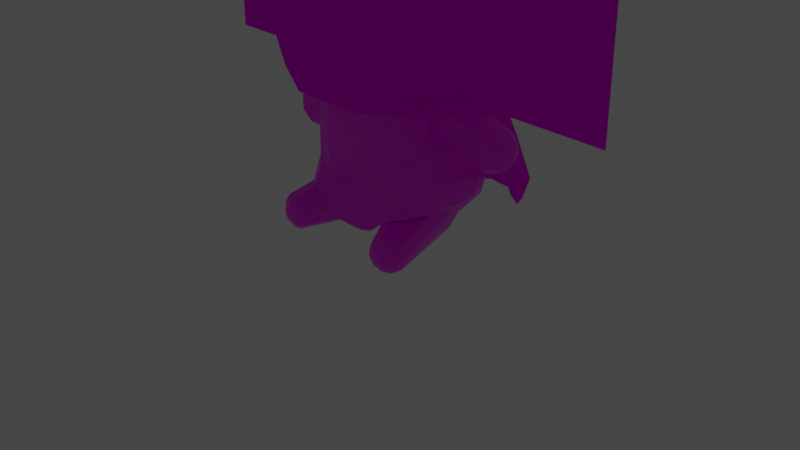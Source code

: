 # Source: kanade.blend  (saved by Blender 4.3.34; exported with 4.5.12 LTS)
import bpy
from mathutils import Matrix  # noqa: F401  (used for matrix-valued properties, if any)

bpy.ops.wm.read_factory_settings(use_empty=True)
scene = bpy.context.scene
scene.name = 'Scene'

# ---- collections
col_collection = bpy.data.collections.new('Collection'); scene.collection.children.link(col_collection)
col_collection_2 = bpy.data.collections.new('Collection 2'); scene.collection.children.link(col_collection_2)
col_collection_3 = bpy.data.collections.new('Collection 3'); scene.collection.children.link(col_collection_3)

# ---- images (referenced by path relative to the original .blend; pixels are not part of the script)
import os
ASSET_DIR = os.environ.get("B2B_ASSET_DIR", "")  # directory of the original .blend (textures are referenced by path, not embedded)
HERE = os.path.dirname(os.path.abspath(__file__))  # packed textures are extracted next to this script under _unpacked/

def load_image(name, relpath, width, height, colorspace="sRGB"):
    """Load a texture the original file referenced (path relative to the .blend, or extracted next to this script)."""
    p = next((c for c in (os.path.join(HERE, relpath), os.path.join(ASSET_DIR, relpath)) if relpath and os.path.exists(c)), "")
    if p:
        img = bpy.data.images.load(p, check_existing=True)
        img.name = name
    else:  # same state as the original file: an image datablock whose file is absent (Cycles renders it pink)
        img = bpy.data.images.new(name, width, height)
        img.source = "FILE"
        img.filepath = "//" + (relpath or name)
    img.colorspace_settings.name = colorspace
    return img
img_kanade_png = load_image('kanade.png', 'kanade.png', 1024, 1024, 'sRGB')
img_kanade_hair_png = load_image('kanade_hair.png', 'kanade_hair.png', 1024, 1024, 'sRGB')

# ---- materials (node trees are filled in below, after node groups)
mat_plushie_0 = bpy.data.materials.new('Plushie_0')
mat_plushie_0.alpha_threshold = 0.0
mat_plushie_0.use_transparent_shadow = False
mat_plushie_0.line_color = (0.0, 0.0, 0.0, 1.0)
mat_hair = bpy.data.materials.new('Hair')

# ---- material node trees
mat_plushie_0.use_nodes = True; mat_plushie_0.node_tree.nodes.clear()
_N = mat_plushie_0.node_tree.nodes; _L = mat_plushie_0.node_tree.links
n0 = _N.new('ShaderNodeOutputMaterial'); n0.name = 'Material Output'; n0.location = (300, 300)
n1 = _N.new('ShaderNodeBsdfPrincipled'); n1.name = 'Principled BSDF'; n1.location = (10, 300)
n1.distribution = 'GGX'
n1.subsurface_method = 'RANDOM_WALK_SKIN'
n1.inputs[2].default_value = 0.4
n1.inputs[3].default_value = 1.45
n1.inputs[27].default_value = (0.0, 0.0, 0.0, 1.0)
n1.inputs[28].default_value = 1.0
n2 = _N.new('ShaderNodeTexImage'); n2.name = 'Image Texture'; n2.location = (-280, 280)
n2.image = img_kanade_png
n2.interpolation = 'Closest'
_L.new(n1.outputs[0], n0.inputs[0])
_L.new(n2.outputs[0], n1.inputs[0])
n0.is_active_output = True
mat_hair.use_nodes = True; mat_hair.node_tree.nodes.clear()
_N = mat_hair.node_tree.nodes; _L = mat_hair.node_tree.links
n0 = _N.new('ShaderNodeOutputMaterial'); n0.name = 'Material Output'; n0.location = (300, 300)
n1 = _N.new('ShaderNodeBsdfTransparent'); n1.name = 'Transparent BSDF'; n1.location = (10, 300)
n2 = _N.new('ShaderNodeTexImage'); n2.name = 'Image Texture'; n2.location = (-280, 280)
n2.image = img_kanade_hair_png
_L.new(n1.outputs[0], n0.inputs[0])
_L.new(n2.outputs[0], n1.inputs[0])
n0.is_active_output = True

# ---- world
world_world = bpy.data.worlds.new('World'); scene.world = world_world
world_world.use_nodes = True; world_world.node_tree.nodes.clear()
_N = world_world.node_tree.nodes; _L = world_world.node_tree.links
n0 = _N.new('ShaderNodeOutputWorld'); n0.name = 'World Output'; n0.location = (300, 300)
n1 = _N.new('ShaderNodeBackground'); n1.name = 'Background'; n1.location = (10, 300)
n1.inputs[0].default_value = (0.05088, 0.05088, 0.05088, 1.0)
_L.new(n1.outputs[0], n0.inputs[0])
n0.is_active_output = True
world_world.color = (0.05088, 0.05088, 0.05088)
world_world.use_sun_shadow = False
world_world.sun_shadow_jitter_overblur = 0.0

# ---- cameras
cam_camera = bpy.data.cameras.new('Camera')
cam_camera.clip_end = 100.0
cam_camera.ortho_scale = 7.314

# ---- lights
light_light = bpy.data.lights.new('Light', 'POINT')
light_light.transmission_factor = 0.0
light_light.energy = 1000.0
light_light.shadow_soft_size = 0.1
light_light.shadow_maximum_resolution = 0.006
light_light.use_absolute_resolution = True

# ---- meshes
me_sphere = bpy.data.meshes.new('Sphere')
me_sphere.from_pydata([(-0.7139, -0.0002336, 1.458), (-0.5699, -0.2995, 1.478), (-0.3332, -0.6347, 1.51), (-0.009089, -0.7148, 1.51), (-1.031, -0.0002336, 1.768), (-0.4942, -0.8129, 1.839), (-0.009089, -0.9329, 1.839), (-0.009089, -0.772, 3.244), (-0.009089, -0.9744, 2.865), (-0.009089, -1.032, 2.444), (-0.009089, -0.9837, 2.031), (-0.009089, -0.8372, 1.648), (-0.009089, -0.5181, 1.416), (-0.4297, -0.668, 3.244), (-0.5587, -0.8695, 2.862), (-0.604, -0.9326, 2.466), (-0.5587, -0.8788, 2.034), (-0.4297, -0.7331, 1.648), (-0.2367, -0.4617, 1.416), (-0.009089, -4.63e-07, 1.358), (-0.7377, -0.3883, 3.264), (-0.961, -0.5074, 2.898), (-1.039, -0.5492, 2.466), (-0.961, -0.5074, 2.034), (-0.7638, -0.3779, 1.602), (-0.4034, -0.2102, 1.424), (-0.4644, -4.453e-07, 1.424), (0.5517, -0.2995, 1.478), (0.3151, -0.6347, 1.51), (0.476, -0.8129, 1.839), (0.4116, -0.668, 3.244), (0.5405, -0.8695, 2.862), (0.5858, -0.9326, 2.466), (0.5405, -0.8788, 2.034), (0.4116, -0.7331, 1.648), (0.2186, -0.4617, 1.416), (0.7195, -0.3883, 3.264), (1.021, -0.5492, 2.466), (0.7456, -0.3779, 1.602), (0.3852, -0.2102, 1.424), (0.8806, 0.004478, 1.589), (-0.009089, 0.659, 1.522), (-0.009089, 0.4669, 1.412), (-0.5699, 0.299, 1.478), (-0.3332, 0.5788, 1.522), (-0.7771, 0.3835, 1.626), (-0.8779, 0.4476, 1.797), (-0.4942, 0.8129, 1.799), (-0.009089, 0.9329, 1.799), (-0.5636, 0.8675, 2.014), (-1.108, -4.126e-07, 2.034), (-0.8988, 0.004478, 1.589), (-0.4297, 0.7005, 1.64), (-0.009089, -5.588e-07, 3.481), (-0.009089, -0.425, 3.432), (-0.8779, -0.4481, 1.797), (-0.009089, 0.8046, 1.64), (-0.961, 0.5074, 2.034), (-0.009089, 0.9959, 2.014), (-0.2367, -0.3687, 3.432), (-0.4034, -0.2148, 3.432), (-0.4644, -0.004654, 3.432), (-0.8504, -3.798e-07, 3.264), (-1.108, -3.144e-07, 2.898), (-1.179, -4.442e-07, 2.459), (-0.4034, 0.2055, 3.432), (-0.7377, 0.3883, 3.264), (-0.961, 0.5074, 2.898), (-1.039, 0.5492, 2.466), (-0.4034, 0.2102, 1.424), (-0.2367, 0.3594, 3.432), (-0.4297, 0.6667, 3.267), (-0.5587, 0.8179, 2.909), (-0.604, 0.8674, 2.47), (-0.2367, 0.4106, 1.412), (-0.009089, 0.9539, 2.909), (-0.009089, 0.4157, 3.432), (-0.009089, 0.7708, 3.267), (-0.009089, 1.015, 2.47), (0.6957, -0.0002336, 1.458), (0.5517, 0.299, 1.478), (0.3151, 0.5788, 1.522), (0.7589, 0.3835, 1.626), (1.013, -0.0002336, 1.768), (0.8597, 0.4476, 1.797), (0.476, 0.8129, 1.799), (0.5455, 0.8675, 2.014), (1.09, -4.126e-07, 2.034), (0.4116, 0.7005, 1.64), (0.8597, -0.4481, 1.797), (0.9429, -0.5074, 2.034), (0.9429, 0.5074, 2.034), (0.2186, -0.3687, 3.432), (0.3852, -0.2148, 3.432), (0.9429, -0.5074, 2.898), (0.4462, -0.004654, 3.432), (0.8322, -3.798e-07, 3.264), (1.09, -3.144e-07, 2.898), (1.161, -4.442e-07, 2.459), (0.4462, -4.453e-07, 1.424), (0.3852, 0.2055, 3.432), (0.7195, 0.3883, 3.264), (0.9429, 0.5074, 2.898), (1.021, 0.5492, 2.466), (0.3852, 0.2102, 1.424), (0.2186, 0.3594, 3.432), (0.4116, 0.6667, 3.267), (0.5405, 0.8179, 2.909), (0.5858, 0.8674, 2.47), (0.2186, 0.4106, 1.412)], [], [(25, 1, 0, 26), (12, 3, 2, 18), (18, 2, 1, 25), (11, 6, 5, 17), (17, 5, 55, 24), (24, 55, 4, 51), (19, 12, 18), (6, 10, 16, 5), (9, 8, 14, 15), (3, 11, 17, 2), (10, 9, 15, 16), (8, 7, 13, 14), (2, 17, 24, 1), (16, 15, 22, 23), (14, 13, 20, 21), (19, 18, 25), (5, 16, 23, 55), (15, 14, 21, 22), (1, 24, 51, 0), (19, 25, 26), (9, 8, 10), (39, 99, 79, 27), (12, 35, 28, 3), (35, 39, 27, 28), (11, 34, 29, 6), (34, 38, 89, 29), (38, 40, 83, 89), (19, 35, 12), (6, 29, 33, 10), (9, 32, 31, 8), (3, 28, 34, 11), (10, 33, 32, 9), (8, 31, 30, 7), (28, 27, 38, 34), (33, 90, 37, 32), (31, 94, 36, 30), (19, 39, 35), (29, 89, 90, 33), (32, 37, 94, 31), (27, 79, 40, 38), (19, 99, 39), (26, 0, 43, 69), (74, 44, 41, 42), (52, 47, 48, 56), (51, 4, 46, 45), (69, 43, 44, 74), (45, 46, 47, 52), (7, 54, 59, 13), (54, 53, 59), (13, 59, 60, 20), (59, 53, 60), (23, 22, 64, 50), (21, 20, 62, 63), (60, 53, 61), (55, 23, 50, 4), (22, 21, 63, 64), (20, 60, 61, 62), (61, 53, 65), (19, 26, 69), (4, 50, 57, 46), (64, 63, 67, 68), (62, 61, 65, 66), (0, 51, 45, 43), (50, 64, 68, 57), (63, 62, 66, 67), (46, 57, 49, 47), (68, 67, 72, 73), (66, 65, 70, 71), (43, 45, 52, 44), (57, 68, 73, 49), (67, 66, 71, 72), (65, 53, 70), (19, 69, 74), (44, 52, 56, 41), (49, 73, 78, 58), (72, 71, 77, 75), (70, 53, 76), (19, 74, 42), (47, 49, 58, 48), (73, 72, 75, 78), (71, 70, 76, 77), (99, 104, 80, 79), (109, 42, 41, 81), (88, 56, 48, 85), (40, 82, 84, 83), (104, 109, 81, 80), (82, 88, 85, 84), (7, 30, 92, 54), (54, 92, 53), (30, 36, 93, 92), (92, 93, 53), (90, 87, 98, 37), (94, 97, 96, 36), (93, 95, 53), (89, 83, 87, 90), (37, 98, 97, 94), (36, 96, 95, 93), (95, 100, 53), (19, 104, 99), (83, 84, 91, 87), (98, 103, 102, 97), (96, 101, 100, 95), (79, 80, 82, 40), (87, 91, 103, 98), (97, 102, 101, 96), (84, 85, 86, 91), (103, 108, 107, 102), (101, 106, 105, 100), (80, 81, 88, 82), (91, 86, 108, 103), (102, 107, 106, 101), (100, 105, 53), (19, 109, 104), (81, 41, 56, 88), (86, 58, 78, 108), (107, 75, 77, 106), (105, 76, 53), (19, 42, 109), (85, 48, 58, 86), (108, 78, 75, 107), (106, 77, 76, 105)])
_uv = me_sphere.uv_layers.new(name='UVMap')
_uv.uv.foreach_set('vector', [0.06016, 0.6761, 0.0437, 0.6601, 0.07087, 0.6323, 0.08059, 0.6612, 0.04171, 0.7332, 0.01943, 0.7405, 0.01597, 0.7, 0.03928, 0.7048, 0.03928, 0.7048, 0.01597, 0.7, 0.0437, 0.6601, 0.06016, 0.6761, 0.6779, 0.05783, 0.6771, 0.0869, 0.6176, 0.083, 0.6264, 0.05445, 0.6264, 0.05445, 0.6176, 0.083, 0.5731, 0.06672, 0.5879, 0.03797, 0.04476, 0.2902, 0.03031, 0.2584, 0.09883, 0.2682, 0.1032, 0.2966, 0.09261, 0.7141, 0.0833, 0.7173, 0.0829, 0.7126, 0.6771, 0.0869, 0.6767, 0.1148, 0.609, 0.1117, 0.6176, 0.083, 0.6764, 0.1733, 0.6771, 0.23, 0.6094, 0.226, 0.603, 0.1729, 0.679, 0.03533, 0.6779, 0.05783, 0.6264, 0.05445, 0.6393, 0.03273, 0.6767, 0.1148, 0.6764, 0.1733, 0.603, 0.1729, 0.609, 0.1117, 0.6771, 0.23, 0.6791, 0.2769, 0.6275, 0.2735, 0.6094, 0.226, 0.6393, 0.03273, 0.6264, 0.05445, 0.5879, 0.03797, 0.6128, 0.01886, 0.609, 0.1117, 0.603, 0.1729, 0.5522, 0.1619, 0.5622, 0.1011, 0.6094, 0.226, 0.6275, 0.2735, 0.5917, 0.2683, 0.5626, 0.2206, 0.09261, 0.7141, 0.0829, 0.7126, 0.08633, 0.7079, 0.6176, 0.083, 0.609, 0.1117, 0.5622, 0.1011, 0.5731, 0.06672, 0.603, 0.1729, 0.6094, 0.226, 0.5626, 0.2206, 0.5522, 0.1619, 0.0437, 0.6601, 0.02664, 0.6405, 0.06306, 0.6106, 0.07087, 0.6323, 0.09261, 0.7141, 0.08633, 0.7079, 0.08969, 0.7054, 0.251, 0.8747, 0.2421, 0.8031, 0.2421, 0.9448, 0.08965, 0.7675, 0.1146, 0.7668, 0.1236, 0.7957, 0.08564, 0.7901, 0.04171, 0.7332, 0.05631, 0.7575, 0.04022, 0.7751, 0.01943, 0.7405, 0.05631, 0.7575, 0.08965, 0.7675, 0.08564, 0.7901, 0.04022, 0.7751, 0.6779, 0.05783, 0.7314, 0.05554, 0.7388, 0.08425, 0.6771, 0.0869, 0.7314, 0.05554, 0.7764, 0.03992, 0.7901, 0.06896, 0.7388, 0.08425, 0.1749, 0.5945, 0.1114, 0.5963, 0.1112, 0.5635, 0.1856, 0.559, 0.09261, 0.7141, 0.0857, 0.7213, 0.0833, 0.7173, 0.6771, 0.0869, 0.7388, 0.08425, 0.7463, 0.1131, 0.6767, 0.1148, 0.6764, 0.1733, 0.7516, 0.1744, 0.7467, 0.2274, 0.6771, 0.23, 0.679, 0.03533, 0.7202, 0.03357, 0.7314, 0.05554, 0.6779, 0.05783, 0.6767, 0.1148, 0.7463, 0.1131, 0.7516, 0.1744, 0.6764, 0.1733, 0.6771, 0.23, 0.7467, 0.2274, 0.7326, 0.2746, 0.6791, 0.2769, 0.7202, 0.03357, 0.7529, 0.02031, 0.7764, 0.03992, 0.7314, 0.05554, 0.7463, 0.1131, 0.8, 0.1035, 0.8096, 0.1645, 0.7516, 0.1744, 0.7467, 0.2274, 0.8003, 0.2231, 0.7737, 0.2702, 0.7326, 0.2746, 0.09261, 0.7141, 0.09118, 0.7229, 0.0857, 0.7213, 0.7388, 0.08425, 0.7901, 0.06896, 0.8, 0.1035, 0.7463, 0.1131, 0.7516, 0.1744, 0.8096, 0.1645, 0.8003, 0.2231, 0.7467, 0.2274, 0.08564, 0.7901, 0.1236, 0.7957, 0.1296, 0.8168, 0.08308, 0.8154, 0.09261, 0.7141, 0.09529, 0.7228, 0.09118, 0.7229, 0.08059, 0.6612, 0.07087, 0.6323, 0.1084, 0.6379, 0.1056, 0.6605, 0.1336, 0.6724, 0.147, 0.6549, 0.1678, 0.6895, 0.1482, 0.6967, 0.5467, 0.07583, 0.5199, 0.09007, 0.5201, 0.01072, 0.5469, 0.007038, 0.1032, 0.2966, 0.09883, 0.2682, 0.1769, 0.2634, 0.169, 0.2906, 0.1056, 0.6605, 0.1084, 0.6379, 0.147, 0.6549, 0.1336, 0.6724, 0.169, 0.2906, 0.1769, 0.2634, 0.2485, 0.2592, 0.2316, 0.2845, 0.4674, 0.58, 0.4666, 0.5161, 0.506, 0.5066, 0.5401, 0.5624, 0.4666, 0.5161, 0.4666, 0.4432, 0.506, 0.5066, 0.5401, 0.5624, 0.506, 0.5066, 0.5349, 0.4807, 0.5934, 0.5147, 0.506, 0.5066, 0.4666, 0.4432, 0.5349, 0.4807, 0.01871, 0.219, 0.01065, 0.1466, 0.09624, 0.153, 0.09724, 0.2241, 0.02108, 0.07224, 0.04842, 0.007226, 0.1085, 0.01111, 0.09961, 0.07732, 0.5349, 0.4807, 0.4666, 0.4432, 0.5456, 0.4453, 0.03031, 0.2584, 0.01871, 0.219, 0.09724, 0.2241, 0.09883, 0.2682, 0.01065, 0.1466, 0.02108, 0.07224, 0.09961, 0.07732, 0.09624, 0.153, 0.5934, 0.5147, 0.5349, 0.4807, 0.5456, 0.4453, 0.6131, 0.4493, 0.5456, 0.4453, 0.4666, 0.4432, 0.5351, 0.41, 0.09261, 0.7141, 0.08969, 0.7054, 0.0938, 0.7053, 0.09883, 0.2682, 0.09724, 0.2241, 0.1848, 0.2246, 0.1769, 0.2634, 0.09624, 0.153, 0.09961, 0.07732, 0.1872, 0.07785, 0.1904, 0.1527, 0.6131, 0.4493, 0.5456, 0.4453, 0.5351, 0.41, 0.5939, 0.384, 0.07087, 0.6323, 0.06306, 0.6106, 0.1082, 0.6106, 0.1084, 0.6379, 0.09724, 0.2241, 0.09624, 0.153, 0.1904, 0.1527, 0.1848, 0.2246, 0.09961, 0.07732, 0.1085, 0.01111, 0.1755, 0.01152, 0.1872, 0.07785, 0.1769, 0.2634, 0.1848, 0.2246, 0.2559, 0.2239, 0.2485, 0.2592, 0.1904, 0.1527, 0.1872, 0.07785, 0.2504, 0.07148, 0.2559, 0.147, 0.5939, 0.384, 0.5351, 0.41, 0.5064, 0.3841, 0.5408, 0.3372, 0.1084, 0.6379, 0.1082, 0.6106, 0.1553, 0.6391, 0.147, 0.6549, 0.1848, 0.2246, 0.1904, 0.1527, 0.2559, 0.147, 0.2559, 0.2239, 0.1872, 0.07785, 0.1755, 0.01152, 0.2306, 0.007802, 0.2504, 0.07148, 0.5351, 0.41, 0.4666, 0.4432, 0.5064, 0.3841, 0.09261, 0.7141, 0.0938, 0.7053, 0.09841, 0.7073, 0.147, 0.6549, 0.1553, 0.6391, 0.1823, 0.684, 0.1678, 0.6895, 0.4833, 0.1036, 0.4054, 0.1107, 0.4057, 0.0134, 0.4835, 0.01261, 0.3304, 0.1018, 0.2689, 0.07583, 0.2691, 0.007038, 0.3306, 0.01196, 0.5064, 0.3841, 0.4666, 0.4432, 0.4671, 0.3747, 0.09261, 0.7141, 0.09841, 0.7073, 0.1008, 0.7113, 0.5199, 0.09007, 0.4833, 0.1036, 0.4835, 0.01261, 0.5201, 0.01072, 0.4054, 0.1107, 0.3304, 0.1018, 0.3306, 0.01196, 0.4057, 0.0134, 0.5408, 0.3372, 0.5064, 0.3841, 0.4671, 0.3747, 0.4682, 0.3199, 0.1146, 0.7668, 0.1351, 0.7519, 0.1503, 0.7678, 0.1236, 0.7957, 0.1506, 0.7251, 0.1482, 0.6967, 0.1678, 0.6895, 0.1713, 0.73, 0.3467, 0.581, 0.2721, 0.582, 0.2682, 0.5553, 0.3543, 0.5541, 0.1114, 0.5963, 0.04822, 0.5943, 0.03665, 0.5637, 0.1112, 0.5635, 0.1351, 0.7519, 0.1506, 0.7251, 0.1713, 0.73, 0.1503, 0.7678, 0.4148, 0.582, 0.3467, 0.581, 0.3543, 0.5541, 0.4299, 0.5528, 0.5306, 0.6042, 0.5134, 0.6769, 0.4574, 0.6445, 0.4667, 0.6051, 0.4667, 0.6051, 0.4574, 0.6445, 0.3937, 0.6053, 0.5134, 0.6769, 0.4661, 0.7302, 0.4317, 0.6733, 0.4574, 0.6445, 0.4574, 0.6445, 0.4317, 0.6733, 0.3937, 0.6053, 0.1942, 0.5169, 0.1097, 0.5169, 0.1076, 0.4435, 0.1989, 0.442, 0.1898, 0.3703, 0.1054, 0.3703, 0.1037, 0.3128, 0.1683, 0.3128, 0.4317, 0.6733, 0.3964, 0.6838, 0.3937, 0.6053, 0.1856, 0.559, 0.1112, 0.5635, 0.1097, 0.5169, 0.1942, 0.5169, 0.1989, 0.442, 0.1076, 0.4435, 0.1054, 0.3703, 0.1898, 0.3703, 0.4661, 0.7302, 0.4009, 0.7497, 0.3964, 0.6838, 0.4317, 0.6733, 0.3964, 0.6838, 0.361, 0.6732, 0.3937, 0.6053, 0.09261, 0.7141, 0.09865, 0.7204, 0.09529, 0.7228, 0.1112, 0.5635, 0.03665, 0.5637, 0.02547, 0.5222, 0.1097, 0.5169, 0.1076, 0.4435, 0.0163, 0.4477, 0.02111, 0.3756, 0.1054, 0.3703, 0.4009, 0.7497, 0.3354, 0.7301, 0.361, 0.6732, 0.3964, 0.6838, 0.1236, 0.7957, 0.1503, 0.7678, 0.1656, 0.7886, 0.1296, 0.8168, 0.1097, 0.5169, 0.02547, 0.5222, 0.0163, 0.4477, 0.1076, 0.4435, 0.1054, 0.3703, 0.02111, 0.3756, 0.03917, 0.3169, 0.1037, 0.3128, 0.4299, 0.5528, 0.3543, 0.5541, 0.3641, 0.5174, 0.4419, 0.5123, 0.4532, 0.4386, 0.3701, 0.4395, 0.3629, 0.3645, 0.4402, 0.3649, 0.3354, 0.7301, 0.2883, 0.6769, 0.3349, 0.6444, 0.361, 0.6732, 0.1503, 0.7678, 0.1713, 0.73, 0.1868, 0.7366, 0.1656, 0.7886, 0.4419, 0.5123, 0.3641, 0.5174, 0.3701, 0.4395, 0.4532, 0.4386, 0.4402, 0.3649, 0.3629, 0.3645, 0.3444, 0.3032, 0.4047, 0.3025, 0.361, 0.6732, 0.3349, 0.6444, 0.3937, 0.6053, 0.09261, 0.7141, 0.1012, 0.716, 0.09865, 0.7204, 0.1713, 0.73, 0.1678, 0.6895, 0.1823, 0.684, 0.1868, 0.7366, 0.3641, 0.5174, 0.266, 0.5187, 0.2646, 0.4409, 0.3701, 0.4395, 0.3629, 0.3645, 0.2654, 0.3658, 0.2698, 0.3042, 0.3444, 0.3032, 0.3349, 0.6444, 0.3253, 0.6051, 0.3937, 0.6053, 0.09261, 0.7141, 0.1008, 0.7113, 0.1012, 0.716, 0.3543, 0.5541, 0.2682, 0.5553, 0.266, 0.5187, 0.3641, 0.5174, 0.3701, 0.4395, 0.2646, 0.4409, 0.2654, 0.3658, 0.3629, 0.3645, 0.2883, 0.6769, 0.2704, 0.6042, 0.3253, 0.6051, 0.3349, 0.6444])
me_sphere.materials.append(mat_plushie_0)
me_sphere.use_remesh_fix_poles = True
me_sphere.use_remesh_preserve_attributes = False
me_sphere.use_paint_bone_selection = False
me_sphere.use_paint_mask = True
me_sphere.update()
me_cube_002 = bpy.data.meshes.new('Cube.002')
me_cube_002.from_pydata([(-0.7449, -0.3028, 0.4401), (-0.6617, -0.3446, 1.406), (-0.7596, 0.4272, 0.4712), (-0.655, 0.3779, 1.41), (-0.01969, 0.6642, 0.1443), (-0.391, 0.6415, 0.172), (-0.3832, 0.4861, 1.597), (-0.01969, 0.4861, 1.597), (-0.3802, -0.4912, 0.2175), (-0.01969, -0.4852, 0.1882), (-0.01969, -0.4861, 1.597), (-0.3832, -0.4861, 1.597), (-0.7464, -0.3506, 0.6951), (-0.7299, -0.3682, 0.9067), (-0.7007, -0.3682, 1.15), (-0.6958, 0.4444, 1.148), (-0.725, 0.4801, 0.914), (-0.7808, 0.4536, 0.7073), (-0.5748, -0.5205, 1.168), (-0.5784, -0.5205, 0.8568), (-0.6011, -0.5025, 0.577), (-0.5767, 0.5265, 1.168), (-0.5784, 0.6552, 0.8458), (-0.6011, 0.7154, 0.5951), (-0.6236, -0.4229, 0.2887), (-0.01969, -0.5857, 1.197), (-0.01969, -0.5857, 0.8375), (-0.01969, -0.5252, 0.474), (-0.3832, -0.5857, 1.197), (-0.3832, -0.5857, 0.8375), (-0.3832, -0.5252, 0.474), (-0.3851, 0.5879, 1.197), (-0.3832, 0.7212, 0.8278), (-0.3832, 0.7813, 0.4861), (-0.01969, 0.6221, 1.197), (-0.01969, 0.6665, 0.8496), (-0.01969, 0.7813, 0.4861), (-0.5467, 0.4519, 1.524), (-0.5448, -0.4861, 1.524), (-0.5945, 0.6032, 0.289), (-0.6828, -0.3411, 1.279), (-0.6779, 0.406, 1.273), (-0.5658, -0.4904, 1.325), (-0.01969, -0.5521, 1.409), (-0.3832, -0.5521, 1.409), (-0.3851, 0.5401, 1.405), (-0.01969, 0.5743, 1.405), (-0.5677, 0.4838, 1.322), (-0.8015, 0.2825, 0.4439), (-0.8046, 0.06034, 0.4071), (-0.8015, -0.1471, 0.4395), (-0.6736, -0.2309, 1.462), (-0.67, -1.155e-07, 1.484), (-0.6736, 0.2337, 1.462), (-0.01969, 0.2431, 1.597), (-0.01969, -1.155e-07, 1.597), (-0.01969, -0.2431, 1.597), (-0.3832, 0.2431, 1.597), (-0.3832, -1.155e-07, 1.597), (-0.3832, -0.2431, 1.597), (-0.3832, 0.2929, 0.1473), (-0.3832, 0.03634, 0.1503), (-0.3832, -0.2202, 0.1533), (-0.01969, 0.2929, 0.1473), (-0.01969, 0.03634, 0.1503), (-0.01969, -0.2202, 0.1533), (-0.5448, 0.2431, 1.524), (-0.5448, -1.155e-07, 1.524), (-0.5448, -0.2431, 1.524), (-0.6194, 0.2929, 0.2059), (-0.6194, 0.03634, 0.2089), (-0.6194, -0.2202, 0.212), (-0.8145, -0.2447, 0.6609), (-0.8175, 0.05048, 0.6507), (-0.8145, 0.344, 0.6705), (-0.7508, -0.2592, 0.8935), (-0.7508, 0.04038, 0.892), (-0.7508, 0.3392, 0.8993), (-0.7161, -0.2698, 1.18), (-0.7161, 0.3073, 1.18), (-0.6948, -0.2571, 1.332), (-0.6948, 0.2811, 1.33), (-0.6777, -0.1496, 1.424), (-0.6752, 0.01286, 1.44), (-0.6777, 0.1773, 1.424), (-0.7348, -0.1771, 1.014), (-0.7348, 0.0337, 1.013), (-0.7348, 0.2439, 1.018), (-0.7137, -0.1845, 1.192), (-0.7137, 0.2215, 1.192), (-0.6988, -0.1756, 1.299), (-0.6988, 0.2031, 1.297), (0.7056, -0.3028, 0.4401), (0.6223, -0.3446, 1.406), (0.7202, 0.4272, 0.4712), (0.6157, 0.3779, 1.41), (0.3516, 0.6415, 0.172), (0.3438, 0.4861, 1.597), (0.3409, -0.4912, 0.2175), (0.3438, -0.4861, 1.597), (0.7071, -0.3506, 0.6951), (0.6905, -0.3682, 0.9067), (0.6613, -0.3682, 1.15), (0.6564, 0.4444, 1.148), (0.6856, 0.4801, 0.914), (0.7414, 0.4536, 0.7073), (0.5354, -0.5205, 1.168), (0.5391, -0.5205, 0.8568), (0.5617, -0.5025, 0.577), (0.5374, 0.5265, 1.168), (0.5391, 0.6552, 0.8458), (0.5617, 0.7154, 0.5951), (0.5842, -0.4229, 0.2887), (0.3438, -0.5857, 1.197), (0.3438, -0.5857, 0.8375), (0.3438, -0.5252, 0.474), (0.3458, 0.5879, 1.197), (0.3438, 0.7212, 0.8278), (0.3438, 0.7813, 0.4861), (0.5073, 0.4519, 1.524), (0.5054, -0.4861, 1.524), (0.5551, 0.6032, 0.289), (0.6434, -0.3411, 1.279), (0.6385, 0.406, 1.273), (0.5264, -0.4904, 1.325), (0.3438, -0.5521, 1.409), (0.3458, 0.5401, 1.405), (0.5283, 0.4838, 1.322), (0.7621, 0.2825, 0.4439), (0.7652, 0.06034, 0.4071), (0.7621, -0.1471, 0.4395), (0.6342, -0.2309, 1.462), (0.6307, -1.155e-07, 1.484), (0.6342, 0.2337, 1.462), (0.3438, 0.2431, 1.597), (0.3438, -1.155e-07, 1.597), (0.3438, -0.2431, 1.597), (0.3438, 0.2929, 0.1473), (0.3438, 0.03634, 0.1503), (0.3438, -0.2202, 0.1533), (0.5054, 0.2431, 1.524), (0.5054, -1.155e-07, 1.524), (0.5054, -0.2431, 1.524), (0.58, 0.2929, 0.2059), (0.58, 0.03634, 0.2089), (0.58, -0.2202, 0.212), (0.7751, -0.2447, 0.6609), (0.7781, 0.05048, 0.6507), (0.7751, 0.344, 0.6705), (0.7114, -0.2592, 0.8935), (0.7114, 0.04038, 0.892), (0.7114, 0.3392, 0.8993), (0.6767, -0.2698, 1.18), (0.6767, 0.3073, 1.18), (0.6555, -0.2571, 1.332), (0.6555, 0.2811, 1.33), (0.6383, -0.1496, 1.424), (0.6358, 0.01286, 1.44), (0.6383, 0.1773, 1.424), (0.6954, -0.1771, 1.014), (0.6954, 0.0337, 1.013), (0.6954, 0.2439, 1.018), (0.6743, -0.1845, 1.192), (0.6743, 0.2215, 1.192), (0.6594, -0.1756, 1.299), (0.6594, 0.2031, 1.297)], [], [(81, 53, 3, 41), (42, 38, 1, 40), (68, 51, 1, 38), (56, 59, 11, 10), (71, 62, 8, 24), (62, 65, 9, 8), (43, 10, 11, 44), (47, 37, 6, 45), (45, 6, 7, 46), (29, 28, 18, 19), (30, 29, 19, 20), (5, 33, 36, 4), (33, 32, 35, 36), (32, 31, 34, 35), (39, 23, 33, 5), (23, 22, 32, 33), (22, 21, 31, 32), (9, 27, 30, 8), (27, 26, 29, 30), (26, 25, 28, 29), (8, 30, 20, 24), (16, 15, 21, 22), (17, 16, 22, 23), (2, 17, 23, 39), (24, 20, 12, 0), (20, 19, 13, 12), (19, 18, 14, 13), (41, 3, 37, 47), (59, 68, 38, 11), (50, 71, 24, 0), (44, 11, 38, 42), (48, 74, 17, 2), (74, 77, 16, 17), (77, 79, 15, 16), (28, 44, 42, 18), (15, 41, 47, 21), (31, 45, 46, 34), (21, 47, 45, 31), (25, 43, 44, 28), (18, 42, 40, 14), (79, 81, 41, 15), (14, 40, 80, 78), (78, 80, 90, 88), (77, 76, 86, 87), (13, 14, 78, 75), (52, 53, 84, 83), (75, 78, 88, 85), (12, 13, 75, 72), (72, 75, 76, 73), (73, 76, 77, 74), (0, 12, 72, 50), (50, 72, 73, 49), (49, 73, 74, 48), (2, 39, 69, 48), (48, 69, 70, 49), (49, 70, 71, 50), (6, 37, 66, 57), (57, 66, 67, 58), (58, 67, 68, 59), (5, 4, 63, 60), (60, 63, 64, 61), (61, 64, 65, 62), (39, 5, 60, 69), (69, 60, 61, 70), (70, 61, 62, 71), (7, 6, 57, 54), (54, 57, 58, 55), (55, 58, 59, 56), (37, 3, 53, 66), (66, 53, 52, 67), (67, 52, 51, 68), (40, 1, 51, 80), (80, 51, 82, 90), (76, 75, 85, 86), (53, 81, 91, 84), (79, 77, 87, 89), (51, 52, 83, 82), (81, 79, 89, 91), (83, 84, 91, 89, 87, 86, 85, 88, 90, 82), (155, 123, 95, 133), (124, 122, 93, 120), (142, 120, 93, 131), (56, 10, 99, 136), (145, 112, 98, 139), (139, 98, 9, 65), (43, 125, 99, 10), (127, 126, 97, 119), (126, 46, 7, 97), (114, 107, 106, 113), (115, 108, 107, 114), (96, 4, 36, 118), (118, 36, 35, 117), (117, 35, 34, 116), (121, 96, 118, 111), (111, 118, 117, 110), (110, 117, 116, 109), (9, 98, 115, 27), (27, 115, 114, 26), (26, 114, 113, 25), (98, 112, 108, 115), (104, 110, 109, 103), (105, 111, 110, 104), (94, 121, 111, 105), (112, 92, 100, 108), (108, 100, 101, 107), (107, 101, 102, 106), (123, 127, 119, 95), (136, 99, 120, 142), (130, 92, 112, 145), (125, 124, 120, 99), (128, 94, 105, 148), (148, 105, 104, 151), (151, 104, 103, 153), (113, 106, 124, 125), (103, 109, 127, 123), (116, 34, 46, 126), (109, 116, 126, 127), (25, 113, 125, 43), (106, 102, 122, 124), (153, 103, 123, 155), (102, 152, 154, 122), (152, 162, 164, 154), (151, 161, 160, 150), (101, 149, 152, 102), (132, 157, 158, 133), (149, 159, 162, 152), (100, 146, 149, 101), (146, 147, 150, 149), (147, 148, 151, 150), (92, 130, 146, 100), (130, 129, 147, 146), (129, 128, 148, 147), (94, 128, 143, 121), (128, 129, 144, 143), (129, 130, 145, 144), (97, 134, 140, 119), (134, 135, 141, 140), (135, 136, 142, 141), (96, 137, 63, 4), (137, 138, 64, 63), (138, 139, 65, 64), (121, 143, 137, 96), (143, 144, 138, 137), (144, 145, 139, 138), (7, 54, 134, 97), (54, 55, 135, 134), (55, 56, 136, 135), (119, 140, 133, 95), (140, 141, 132, 133), (141, 142, 131, 132), (122, 154, 131, 93), (154, 164, 156, 131), (150, 160, 159, 149), (133, 158, 165, 155), (153, 163, 161, 151), (131, 156, 157, 132), (155, 165, 163, 153), (157, 156, 164, 162, 159, 160, 161, 163, 165, 158)])
_uv = me_cube_002.uv_layers.new(name='UVMap')
_uv.uv.foreach_set('vector', [0.9154, 0.5558, 0.9072, 0.5331, 0.9313, 0.5412, 0.9363, 0.5649, 0.7872, 0.5557, 0.7875, 0.5215, 0.8112, 0.5434, 0.812, 0.5655, 0.5018, 0.76, 0.5022, 0.7635, 0.4992, 0.7631, 0.4954, 0.76, 0.5018, 0.7457, 0.5018, 0.7556, 0.4954, 0.7556, 0.4954, 0.7457, 0.5817, 0.557, 0.5818, 0.564, 0.574, 0.564, 0.5758, 0.5569, 0.5818, 0.564, 0.5818, 0.5746, 0.5742, 0.5746, 0.574, 0.564, 0.674, 0.7889, 0.674, 0.7566, 0.7345, 0.7566, 0.7345, 0.7889, 0.6491, 0.5297, 0.6526, 0.4949, 0.6798, 0.4845, 0.6794, 0.5185, 0.6794, 0.5185, 0.6798, 0.4845, 0.7402, 0.4845, 0.7402, 0.52, 0.7345, 0.8867, 0.7345, 0.8253, 0.7663, 0.83, 0.767, 0.8831, 0.7345, 0.9484, 0.7345, 0.8867, 0.767, 0.8831, 0.7707, 0.9308, 0.6785, 0.7262, 0.6798, 0.6807, 0.7402, 0.6807, 0.7402, 0.7318, 0.6798, 0.6807, 0.6798, 0.6217, 0.7402, 0.6157, 0.7402, 0.6807, 0.6798, 0.6217, 0.6794, 0.5549, 0.7402, 0.5565, 0.7402, 0.6157, 0.6446, 0.7052, 0.6435, 0.6598, 0.6798, 0.6807, 0.6785, 0.7262, 0.6435, 0.6598, 0.6473, 0.6158, 0.6798, 0.6217, 0.6798, 0.6807, 0.6473, 0.6158, 0.6476, 0.557, 0.6794, 0.5549, 0.6798, 0.6217, 0.674, 0.9971, 0.674, 0.9484, 0.7345, 0.9484, 0.734, 0.9921, 0.674, 0.9484, 0.674, 0.8867, 0.7345, 0.8867, 0.7345, 0.9484, 0.674, 0.8867, 0.674, 0.8253, 0.7345, 0.8253, 0.7345, 0.8867, 0.734, 0.9921, 0.7345, 0.9484, 0.7707, 0.9308, 0.7745, 0.9796, 0.6229, 0.5967, 0.6278, 0.5566, 0.6476, 0.557, 0.6473, 0.6158, 0.9452, 0.6627, 0.9493, 0.6265, 0.9787, 0.635, 0.9892, 0.6778, 0.9414, 0.7024, 0.9452, 0.6627, 0.9892, 0.6778, 0.9712, 0.7299, 0.8005, 0.7325, 0.7867, 0.6833, 0.8116, 0.6657, 0.82, 0.7089, 0.7867, 0.6833, 0.7831, 0.6355, 0.8082, 0.6296, 0.8116, 0.6657, 0.7831, 0.6355, 0.7825, 0.5826, 0.8077, 0.5877, 0.8082, 0.6296, 0.6307, 0.5343, 0.6346, 0.5104, 0.6526, 0.4949, 0.6491, 0.5297, 0.5018, 0.7556, 0.5018, 0.76, 0.4954, 0.76, 0.4954, 0.7556, 0.8459, 0.7098, 0.8344, 0.7451, 0.8005, 0.7325, 0.82, 0.7089, 0.7345, 0.7889, 0.7345, 0.7566, 0.7614, 0.769, 0.7648, 0.803, 0.9173, 0.7082, 0.9271, 0.6698, 0.9452, 0.6627, 0.9414, 0.7024, 0.9271, 0.6698, 0.9258, 0.6298, 0.9493, 0.6265, 0.9452, 0.6627, 0.9258, 0.6298, 0.92, 0.5815, 0.9429, 0.5864, 0.9493, 0.6265, 0.7345, 0.8253, 0.7345, 0.7889, 0.7648, 0.803, 0.7663, 0.83, 0.6278, 0.5566, 0.6307, 0.5343, 0.6491, 0.5297, 0.6476, 0.557, 0.6794, 0.5549, 0.6794, 0.5185, 0.7402, 0.52, 0.7402, 0.5565, 0.6476, 0.557, 0.6491, 0.5297, 0.6794, 0.5185, 0.6794, 0.5549, 0.674, 0.8253, 0.674, 0.7889, 0.7345, 0.7889, 0.7345, 0.8253, 0.7825, 0.5826, 0.7872, 0.5557, 0.812, 0.5655, 0.8077, 0.5877, 0.92, 0.5815, 0.9154, 0.5558, 0.9363, 0.5649, 0.9429, 0.5864, 0.8077, 0.5877, 0.812, 0.5655, 0.8258, 0.5566, 0.824, 0.5827, 0.824, 0.5827, 0.8258, 0.5566, 0.8395, 0.5621, 0.8382, 0.5804, 0.9258, 0.6298, 0.8762, 0.6316, 0.8748, 0.6108, 0.9098, 0.6095, 0.8082, 0.6296, 0.8077, 0.5877, 0.824, 0.5827, 0.8264, 0.632, 0.8683, 0.5297, 0.9072, 0.5331, 0.8979, 0.5396, 0.8705, 0.5373, 0.8264, 0.632, 0.824, 0.5827, 0.8382, 0.5804, 0.8398, 0.6111, 0.8116, 0.6657, 0.8082, 0.6296, 0.8264, 0.632, 0.8292, 0.6726, 0.8292, 0.6726, 0.8264, 0.632, 0.8762, 0.6316, 0.8783, 0.6738, 0.8783, 0.6738, 0.8762, 0.6316, 0.9258, 0.6298, 0.9271, 0.6698, 0.82, 0.7089, 0.8116, 0.6657, 0.8292, 0.6726, 0.8459, 0.7098, 0.8459, 0.7098, 0.8292, 0.6726, 0.8783, 0.6738, 0.8804, 0.7149, 0.8804, 0.7149, 0.8783, 0.6738, 0.9271, 0.6698, 0.9173, 0.7082, 0.9414, 0.7024, 0.9712, 0.7299, 0.9197, 0.7451, 0.9173, 0.7082, 0.9173, 0.7082, 0.9197, 0.7451, 0.877, 0.7451, 0.8804, 0.7149, 0.8804, 0.7149, 0.877, 0.7451, 0.8344, 0.7451, 0.8459, 0.7098, 0.5211, 0.7556, 0.5202, 0.76, 0.5147, 0.76, 0.5147, 0.7556, 0.5147, 0.7556, 0.5147, 0.76, 0.5083, 0.76, 0.5083, 0.7556, 0.5083, 0.7556, 0.5083, 0.76, 0.5018, 0.76, 0.5018, 0.7556, 0.6064, 0.5637, 0.6071, 0.5746, 0.5964, 0.5746, 0.5964, 0.564, 0.5964, 0.564, 0.5964, 0.5746, 0.5891, 0.5746, 0.5891, 0.564, 0.5891, 0.564, 0.5891, 0.5746, 0.5818, 0.5746, 0.5818, 0.564, 0.6052, 0.5577, 0.6064, 0.5637, 0.5964, 0.564, 0.5964, 0.557, 0.5964, 0.557, 0.5964, 0.564, 0.5891, 0.564, 0.589, 0.557, 0.589, 0.557, 0.5891, 0.564, 0.5818, 0.564, 0.5817, 0.557, 0.5211, 0.7457, 0.5211, 0.7556, 0.5147, 0.7556, 0.5147, 0.7457, 0.5147, 0.7457, 0.5147, 0.7556, 0.5083, 0.7556, 0.5083, 0.7457, 0.5083, 0.7457, 0.5083, 0.7556, 0.5018, 0.7556, 0.5018, 0.7457, 0.5202, 0.76, 0.5183, 0.763, 0.5145, 0.7635, 0.5147, 0.76, 0.5147, 0.76, 0.5145, 0.7635, 0.5083, 0.7634, 0.5083, 0.76, 0.5083, 0.76, 0.5083, 0.7634, 0.5022, 0.7635, 0.5018, 0.76, 0.812, 0.5655, 0.8112, 0.5434, 0.83, 0.534, 0.8258, 0.5566, 0.8258, 0.5566, 0.83, 0.534, 0.8435, 0.5403, 0.8395, 0.5621, 0.8762, 0.6316, 0.8264, 0.632, 0.8398, 0.6111, 0.8748, 0.6108, 0.9072, 0.5331, 0.9154, 0.5558, 0.9024, 0.5615, 0.8979, 0.5396, 0.92, 0.5815, 0.9258, 0.6298, 0.9098, 0.6095, 0.9057, 0.5796, 0.83, 0.534, 0.8683, 0.5297, 0.8705, 0.5373, 0.8435, 0.5403, 0.9154, 0.5558, 0.92, 0.5815, 0.9057, 0.5796, 0.9024, 0.5615, 0.8705, 0.5373, 0.8979, 0.5396, 0.9024, 0.5615, 0.9057, 0.5796, 0.9098, 0.6095, 0.8748, 0.6108, 0.8398, 0.6111, 0.8382, 0.5804, 0.8395, 0.5621, 0.8435, 0.5403, 0.8557, 0.795, 0.8349, 0.804, 0.8398, 0.7804, 0.8639, 0.7722, 0.9843, 0.7946, 0.9591, 0.8046, 0.96, 0.7825, 0.984, 0.7604, 0.5018, 0.7314, 0.4954, 0.7314, 0.4992, 0.7282, 0.5022, 0.7279, 0.5018, 0.7457, 0.4954, 0.7457, 0.4954, 0.7358, 0.5018, 0.7358, 0.5817, 0.5922, 0.5758, 0.5924, 0.574, 0.5852, 0.5818, 0.5853, 0.5818, 0.5853, 0.574, 0.5852, 0.5742, 0.5746, 0.5818, 0.5746, 0.674, 0.7889, 0.6135, 0.7889, 0.6135, 0.7566, 0.674, 0.7566, 0.9489, 0.06564, 0.9185, 0.05441, 0.9182, 0.02038, 0.9454, 0.03082, 0.9185, 0.05441, 0.8577, 0.05595, 0.8577, 0.02038, 0.9182, 0.02038, 0.6135, 0.8867, 0.5811, 0.8831, 0.5817, 0.83, 0.6135, 0.8253, 0.6135, 0.9484, 0.5773, 0.9308, 0.5811, 0.8831, 0.6135, 0.8867, 0.9195, 0.2621, 0.8577, 0.2677, 0.8577, 0.2166, 0.9182, 0.2166, 0.9182, 0.2166, 0.8577, 0.2166, 0.8577, 0.1516, 0.9182, 0.1577, 0.9182, 0.1577, 0.8577, 0.1516, 0.8577, 0.09237, 0.9185, 0.09083, 0.9534, 0.2411, 0.9195, 0.2621, 0.9182, 0.2166, 0.9544, 0.1957, 0.9544, 0.1957, 0.9182, 0.2166, 0.9182, 0.1577, 0.9507, 0.1517, 0.9507, 0.1517, 0.9182, 0.1577, 0.9185, 0.09083, 0.9504, 0.09289, 0.674, 0.9971, 0.614, 0.9921, 0.6135, 0.9484, 0.674, 0.9484, 0.674, 0.9484, 0.6135, 0.9484, 0.6135, 0.8867, 0.674, 0.8867, 0.674, 0.8867, 0.6135, 0.8867, 0.6135, 0.8253, 0.674, 0.8253, 0.614, 0.9921, 0.5736, 0.9796, 0.5773, 0.9308, 0.6135, 0.9484, 0.9751, 0.1326, 0.9507, 0.1517, 0.9504, 0.09289, 0.9702, 0.0925, 0.8258, 0.9019, 0.7825, 0.9167, 0.793, 0.8738, 0.8218, 0.8657, 0.8298, 0.9415, 0.8007, 0.9686, 0.7825, 0.9167, 0.8258, 0.9019, 0.9713, 0.9714, 0.9512, 0.948, 0.9596, 0.9049, 0.985, 0.9222, 0.985, 0.9222, 0.9596, 0.9049, 0.9629, 0.8687, 0.9885, 0.8743, 0.9885, 0.8743, 0.9629, 0.8687, 0.9634, 0.8268, 0.9891, 0.8215, 0.9672, 0.07018, 0.9489, 0.06564, 0.9454, 0.03082, 0.9634, 0.04632, 0.5018, 0.7358, 0.4954, 0.7358, 0.4954, 0.7314, 0.5018, 0.7314, 0.9252, 0.9489, 0.9512, 0.948, 0.9713, 0.9714, 0.9374, 0.9839, 0.6135, 0.7889, 0.5832, 0.803, 0.5867, 0.769, 0.6135, 0.7566, 0.8537, 0.9473, 0.8298, 0.9415, 0.8258, 0.9019, 0.8439, 0.9091, 0.8439, 0.9091, 0.8258, 0.9019, 0.8218, 0.8657, 0.8452, 0.869, 0.8452, 0.869, 0.8218, 0.8657, 0.8282, 0.8255, 0.851, 0.8207, 0.6135, 0.8253, 0.5817, 0.83, 0.5832, 0.803, 0.6135, 0.7889, 0.9702, 0.0925, 0.9504, 0.09289, 0.9489, 0.06564, 0.9672, 0.07018, 0.9185, 0.09083, 0.8577, 0.09237, 0.8577, 0.05595, 0.9185, 0.05441, 0.9504, 0.09289, 0.9185, 0.09083, 0.9185, 0.05441, 0.9489, 0.06564, 0.674, 0.8253, 0.6135, 0.8253, 0.6135, 0.7889, 0.674, 0.7889, 0.9891, 0.8215, 0.9634, 0.8268, 0.9591, 0.8046, 0.9843, 0.7946, 0.851, 0.8207, 0.8282, 0.8255, 0.8349, 0.804, 0.8557, 0.795, 0.9634, 0.8268, 0.947, 0.8219, 0.9452, 0.7957, 0.9591, 0.8046, 0.947, 0.8219, 0.9329, 0.8196, 0.9316, 0.8012, 0.9452, 0.7957, 0.8452, 0.869, 0.8613, 0.8487, 0.8962, 0.85, 0.8949, 0.8708, 0.9629, 0.8687, 0.9447, 0.8712, 0.947, 0.8219, 0.9634, 0.8268, 0.9028, 0.7689, 0.9005, 0.7764, 0.8732, 0.7788, 0.8639, 0.7722, 0.9447, 0.8712, 0.9313, 0.8502, 0.9329, 0.8196, 0.947, 0.8219, 0.9596, 0.9049, 0.9417, 0.9119, 0.9447, 0.8712, 0.9629, 0.8687, 0.9417, 0.9119, 0.8926, 0.9131, 0.8949, 0.8708, 0.9447, 0.8712, 0.8926, 0.9131, 0.8439, 0.9091, 0.8452, 0.869, 0.8949, 0.8708, 0.9512, 0.948, 0.9252, 0.9489, 0.9417, 0.9119, 0.9596, 0.9049, 0.9252, 0.9489, 0.8906, 0.9541, 0.8926, 0.9131, 0.9417, 0.9119, 0.8906, 0.9541, 0.8537, 0.9473, 0.8439, 0.9091, 0.8926, 0.9131, 0.8298, 0.9415, 0.8537, 0.9473, 0.8521, 0.9839, 0.8007, 0.9686, 0.8537, 0.9473, 0.8906, 0.9541, 0.8948, 0.9839, 0.8521, 0.9839, 0.8906, 0.9541, 0.9252, 0.9489, 0.9374, 0.9839, 0.8948, 0.9839, 0.5211, 0.7358, 0.5147, 0.7358, 0.5147, 0.7314, 0.5202, 0.7314, 0.5147, 0.7358, 0.5083, 0.7358, 0.5083, 0.7314, 0.5147, 0.7314, 0.5083, 0.7358, 0.5018, 0.7358, 0.5018, 0.7314, 0.5083, 0.7314, 0.6064, 0.5855, 0.5964, 0.5853, 0.5964, 0.5746, 0.6071, 0.5746, 0.5964, 0.5853, 0.5891, 0.5853, 0.5891, 0.5746, 0.5964, 0.5746, 0.5891, 0.5853, 0.5818, 0.5853, 0.5818, 0.5746, 0.5891, 0.5746, 0.6052, 0.5915, 0.5964, 0.5922, 0.5964, 0.5853, 0.6064, 0.5855, 0.5964, 0.5922, 0.589, 0.5922, 0.5891, 0.5853, 0.5964, 0.5853, 0.589, 0.5922, 0.5817, 0.5922, 0.5818, 0.5853, 0.5891, 0.5853, 0.5211, 0.7457, 0.5147, 0.7457, 0.5147, 0.7358, 0.5211, 0.7358, 0.5147, 0.7457, 0.5083, 0.7457, 0.5083, 0.7358, 0.5147, 0.7358, 0.5083, 0.7457, 0.5018, 0.7457, 0.5018, 0.7358, 0.5083, 0.7358, 0.5202, 0.7314, 0.5147, 0.7314, 0.5145, 0.7279, 0.5183, 0.7284, 0.5147, 0.7314, 0.5083, 0.7314, 0.5083, 0.728, 0.5145, 0.7279, 0.5083, 0.7314, 0.5018, 0.7314, 0.5022, 0.7279, 0.5083, 0.728, 0.9591, 0.8046, 0.9452, 0.7957, 0.9411, 0.7732, 0.96, 0.7825, 0.9452, 0.7957, 0.9316, 0.8012, 0.9275, 0.7794, 0.9411, 0.7732, 0.8949, 0.8708, 0.8962, 0.85, 0.9313, 0.8502, 0.9447, 0.8712, 0.8639, 0.7722, 0.8732, 0.7788, 0.8686, 0.8007, 0.8557, 0.795, 0.851, 0.8207, 0.8653, 0.8188, 0.8613, 0.8487, 0.8452, 0.869, 0.9411, 0.7732, 0.9275, 0.7794, 0.9005, 0.7764, 0.9028, 0.7689, 0.8557, 0.795, 0.8686, 0.8007, 0.8653, 0.8188, 0.851, 0.8207, 0.9005, 0.7764, 0.9275, 0.7794, 0.9316, 0.8012, 0.9329, 0.8196, 0.9313, 0.8502, 0.8962, 0.85, 0.8613, 0.8487, 0.8653, 0.8188, 0.8686, 0.8007, 0.8732, 0.7788])
me_cube_002.materials.append(mat_plushie_0)
me_cube_002.use_remesh_fix_poles = True
me_cube_002.use_remesh_preserve_attributes = False
me_cube_002.update()
me_cylinder_002 = bpy.data.meshes.new('Cylinder.002')
me_cylinder_002.from_pydata([(-1.195, 0.1814, 0.9054), (-0.3344, 0.3087, 1.469), (-1.143, 0.1454, 0.8074), (-0.2481, 0.2484, 1.304), (-1.111, 0.05113, 0.7467), (-0.1947, 0.09048, 1.203), (-1.111, -0.06536, 0.7467), (-0.1947, -0.1047, 1.203), (-1.143, -0.1596, 0.8074), (-0.2481, -0.2626, 1.304), (-1.195, -0.1956, 0.9054), (-0.3344, -0.3229, 1.469), (-1.246, -0.1596, 1.004), (-0.4207, -0.2626, 1.633), (-1.278, -0.06536, 1.064), (-0.474, -0.1047, 1.735), (-1.278, 0.05113, 1.064), (-0.474, 0.09048, 1.735), (-1.246, 0.1454, 1.004), (-0.4207, 0.2484, 1.633), (-1.236, 0.1475, 0.8802), (-1.194, 0.1179, 0.7997), (-1.168, 0.04068, 0.75), (-1.168, -0.05483, 0.75), (-1.194, -0.1321, 0.7997), (-1.236, -0.1616, 0.8802), (-1.278, -0.1321, 0.9606), (-1.304, -0.05483, 1.01), (-1.304, 0.04068, 1.01), (-1.278, 0.1179, 0.9606), (-1.273, 0.04675, 0.8464), (-1.259, 0.03714, 0.8202), (-1.251, 0.01197, 0.804), (-1.251, -0.01914, 0.804), (-1.259, -0.04431, 0.8202), (-1.273, -0.05392, 0.8464), (-1.287, -0.04431, 0.8726), (-1.295, -0.01914, 0.8888), (-1.295, 0.01197, 0.8888), (-1.287, 0.03714, 0.8726), (-1.169, 0.2379, 0.9234), (-1.102, 0.1913, 0.7965), (-1.061, 0.06936, 0.7181), (-1.061, -0.08136, 0.7181), (-1.102, -0.2033, 0.7965), (-1.169, -0.2499, 0.9234), (-1.236, -0.2033, 1.05), (-1.277, -0.08136, 1.129), (-1.277, 0.06936, 1.129), (-1.236, 0.1913, 1.05), (-0.9911, 0.2456, 1.048), (-0.9244, 0.199, 0.921), (-0.8832, 0.07706, 0.8426), (-0.8832, -0.07366, 0.8426), (-0.9244, -0.1956, 0.921), (-0.9911, -0.2422, 1.048), (-1.058, -0.1956, 1.175), (-1.099, -0.07366, 1.253), (-1.099, 0.07706, 1.253), (-1.058, 0.199, 1.175), (-0.9654, 0.1644, 1.066), (-0.9212, 0.1335, 0.9818), (-0.894, 0.05274, 0.9299), (-0.894, -0.04711, 0.9299), (-0.9212, -0.1279, 0.9818), (-0.9654, -0.1587, 1.066), (-1.01, -0.1279, 1.15), (-1.037, -0.04711, 1.202), (-1.037, 0.05274, 1.202), (-1.01, 0.1335, 1.15), (-0.9498, 0.2348, 1.07), (-0.8861, 0.1903, 0.9489), (-0.8467, 0.07384, 0.874), (-0.8467, -0.07016, 0.874), (-0.8861, -0.1867, 0.9489), (-0.9498, -0.2311, 1.07), (-1.013, -0.1867, 1.191), (-1.053, -0.07016, 1.266), (-1.053, 0.07384, 1.266), (-1.013, 0.1903, 1.191), (-0.9252, 0.1572, 1.087), (-0.883, 0.1278, 1.007), (-0.857, 0.05059, 0.9574), (-0.857, -0.04479, 0.9574), (-0.883, -0.122, 1.007), (-0.9252, -0.1514, 1.087), (-0.9674, -0.122, 1.168), (-0.9935, -0.04479, 1.217), (-0.9935, 0.05059, 1.217), (-0.9674, 0.1278, 1.168)], [], [(0, 1, 3, 2), (2, 3, 5, 4), (4, 5, 7, 6), (6, 7, 9, 8), (8, 9, 11, 10), (10, 11, 13, 12), (12, 13, 15, 14), (14, 15, 17, 16), (3, 1, 19, 17, 15, 13, 11, 9, 7, 5), (16, 17, 19, 18), (18, 19, 1, 0), (14, 16, 28, 27), (22, 23, 33, 32), (12, 14, 27, 26), (10, 12, 26, 25), (8, 10, 25, 24), (6, 8, 24, 23), (0, 2, 21, 20), (4, 6, 23, 22), (2, 4, 22, 21), (18, 0, 20, 29), (16, 18, 29, 28), (30, 31, 32, 33, 34, 35, 36, 37, 38, 39), (29, 20, 30, 39), (26, 27, 37, 36), (23, 24, 34, 33), (20, 21, 31, 30), (27, 28, 38, 37), (24, 25, 35, 34), (21, 22, 32, 31), (28, 29, 39, 38), (25, 26, 36, 35), (10, 8, 44, 45), (8, 6, 43, 44), (2, 0, 40, 41), (6, 4, 42, 43), (4, 2, 41, 42), (0, 18, 49, 40), (18, 16, 48, 49), (16, 14, 47, 48), (14, 12, 46, 47), (12, 10, 45, 46), (42, 41, 51, 52), (49, 48, 58, 59), (46, 45, 55, 56), (43, 42, 52, 53), (40, 49, 59, 50), (47, 46, 56, 57), (44, 43, 53, 54), (41, 40, 50, 51), (48, 47, 57, 58), (45, 44, 54, 55), (53, 52, 72, 73), (64, 65, 85, 84), (50, 59, 79, 70), (52, 51, 71, 72), (63, 64, 84, 83), (59, 58, 78, 79), (51, 50, 70, 71), (62, 63, 83, 82), (58, 57, 77, 78), (69, 60, 80, 89), (78, 77, 87, 88), (75, 74, 84, 85), (72, 71, 81, 82), (79, 78, 88, 89), (76, 75, 85, 86), (73, 72, 82, 83), (70, 79, 89, 80), (77, 76, 86, 87), (74, 73, 83, 84), (71, 70, 80, 81), (65, 66, 86, 85), (54, 53, 73, 74), (66, 67, 87, 86), (55, 54, 74, 75), (67, 68, 88, 87), (56, 55, 75, 76), (60, 61, 81, 80), (68, 69, 89, 88), (57, 56, 76, 77), (61, 62, 82, 81)])
_uv = me_cylinder_002.uv_layers.new(name='UVMap')
_uv.uv.foreach_set('vector', [0.4273, 0.9678, 0.4182, 0.7956, 0.4445, 0.8028, 0.443, 0.9721, 0.5504, 0.772, 0.5398, 0.6047, 0.5662, 0.6004, 0.5662, 0.7694, 0.2202, 0.4835, 0.1989, 0.3158, 0.2312, 0.3128, 0.2395, 0.4817, 0.2395, 0.4817, 0.2312, 0.3128, 0.2579, 0.3158, 0.2554, 0.4835, 0.446, 0.9721, 0.4445, 0.8028, 0.4707, 0.7956, 0.4617, 0.9678, 0.4617, 0.9678, 0.4707, 0.7956, 0.5032, 0.7956, 0.481, 0.9678, 0.481, 0.9678, 0.5032, 0.7956, 0.5295, 0.8028, 0.4967, 0.9721, 0.536, 0.9705, 0.5295, 0.7956, 0.5619, 0.7956, 0.5554, 0.9705, 0.2778, 0.3687, 0.2777, 0.3685, 0.2777, 0.3682, 0.2778, 0.368, 0.2781, 0.3679, 0.2783, 0.368, 0.2785, 0.3682, 0.2785, 0.3685, 0.2783, 0.3687, 0.2781, 0.3688, 0.3922, 0.9721, 0.3595, 0.8028, 0.3857, 0.7956, 0.4079, 0.9678, 0.4079, 0.9678, 0.3857, 0.7956, 0.4182, 0.7956, 0.4273, 0.9678, 0.7102, 0.1801, 0.7102, 0.1765, 0.712, 0.1768, 0.712, 0.1798, 0.6836, 0.1545, 0.6794, 0.1605, 0.6756, 0.1543, 0.677, 0.1523, 0.7111, 0.183, 0.7102, 0.1801, 0.712, 0.1798, 0.7127, 0.1821, 0.6826, 0.234, 0.683, 0.2304, 0.6847, 0.2311, 0.6843, 0.234, 0.683, 0.237, 0.6826, 0.234, 0.6843, 0.234, 0.6847, 0.2364, 0.6893, 0.2305, 0.6899, 0.2276, 0.6914, 0.2284, 0.6909, 0.2308, 0.6867, 0.234, 0.6863, 0.237, 0.6847, 0.2364, 0.685, 0.234, 0.6893, 0.2341, 0.6893, 0.2305, 0.6909, 0.2308, 0.6909, 0.2338, 0.6899, 0.237, 0.6893, 0.2341, 0.6909, 0.2338, 0.6914, 0.2361, 0.6863, 0.2304, 0.6867, 0.234, 0.685, 0.234, 0.6847, 0.2311, 0.7102, 0.1765, 0.7111, 0.1736, 0.7127, 0.1744, 0.712, 0.1768, 0.3224, 0.3312, 0.3255, 0.3355, 0.3255, 0.3408, 0.3224, 0.3451, 0.3175, 0.3468, 0.3126, 0.3451, 0.3096, 0.3408, 0.3096, 0.3355, 0.3126, 0.3312, 0.3175, 0.3296, 0.6725, 0.1387, 0.6794, 0.141, 0.6756, 0.1479, 0.6734, 0.1472, 0.6614, 0.1545, 0.6614, 0.1471, 0.6697, 0.1499, 0.6697, 0.1523, 0.6794, 0.1605, 0.6725, 0.1628, 0.6734, 0.155, 0.6756, 0.1543, 0.6794, 0.141, 0.6836, 0.147, 0.677, 0.1499, 0.6756, 0.1479, 0.6614, 0.1471, 0.6656, 0.141, 0.6711, 0.1479, 0.6697, 0.1499, 0.6725, 0.1628, 0.6656, 0.1605, 0.6711, 0.1543, 0.6734, 0.155, 0.6836, 0.147, 0.6836, 0.1545, 0.677, 0.1523, 0.677, 0.1499, 0.6656, 0.141, 0.6725, 0.1387, 0.6734, 0.1472, 0.6711, 0.1479, 0.6656, 0.1605, 0.6614, 0.1545, 0.6697, 0.1523, 0.6711, 0.1543, 0.6325, 0.8079, 0.6323, 0.808, 0.6323, 0.808, 0.6325, 0.8079, 0.6299, 0.8019, 0.6297, 0.8019, 0.6297, 0.8019, 0.6299, 0.8019, 0.6322, 0.808, 0.6321, 0.8079, 0.6321, 0.8079, 0.6322, 0.808, 0.6297, 0.8018, 0.6295, 0.8018, 0.6295, 0.8018, 0.6297, 0.8018, 0.6338, 0.8055, 0.6336, 0.8055, 0.6336, 0.8055, 0.6338, 0.8055, 0.6321, 0.8079, 0.6318, 0.8079, 0.6318, 0.8079, 0.6321, 0.8079, 0.6318, 0.8079, 0.6316, 0.808, 0.6316, 0.808, 0.6318, 0.8079, 0.6336, 0.8079, 0.6334, 0.8079, 0.6334, 0.8079, 0.6336, 0.8079, 0.6329, 0.808, 0.6327, 0.8079, 0.6327, 0.8079, 0.6329, 0.808, 0.6327, 0.8079, 0.6325, 0.8079, 0.6325, 0.8079, 0.6327, 0.8079, 0.6033, 0.8041, 0.6033, 0.8041, 0.6033, 0.8041, 0.6033, 0.8041, 0.603, 0.8046, 0.603, 0.8046, 0.603, 0.8046, 0.603, 0.8046, 0.6031, 0.8046, 0.6031, 0.8046, 0.6031, 0.8046, 0.6031, 0.8046, 0.6026, 0.8035, 0.6026, 0.8035, 0.6026, 0.8035, 0.6026, 0.8035, 0.603, 0.8046, 0.603, 0.8046, 0.603, 0.8046, 0.603, 0.8046, 0.6032, 0.8046, 0.6031, 0.8046, 0.6031, 0.8046, 0.6032, 0.8046, 0.6027, 0.8035, 0.6026, 0.8035, 0.6026, 0.8035, 0.6027, 0.8035, 0.6031, 0.8046, 0.603, 0.8046, 0.603, 0.8046, 0.6031, 0.8046, 0.6033, 0.8046, 0.6032, 0.8046, 0.6032, 0.8046, 0.6033, 0.8046, 0.6031, 0.8046, 0.6031, 0.8046, 0.6031, 0.8046, 0.6031, 0.8046, 0.6417, 0.8045, 0.6417, 0.8045, 0.6417, 0.8045, 0.6417, 0.8045, 0.0, 0.0, 0.0, 0.0, 0.0, 0.0, 0.0, 0.0, 0.6421, 0.8055, 0.642, 0.8055, 0.642, 0.8055, 0.6421, 0.8055, 0.6424, 0.8051, 0.6423, 0.8051, 0.6423, 0.8051, 0.6424, 0.8051, 0.0, 0.0, 0.0, 0.0, 0.0, 0.0, 0.0, 0.0, 0.642, 0.8055, 0.642, 0.8055, 0.642, 0.8055, 0.642, 0.8055, 0.6421, 0.8055, 0.6421, 0.8055, 0.6421, 0.8055, 0.6421, 0.8055, 0.0, 0.0, 0.0, 0.0, 0.0, 0.0, 0.0, 0.0, 0.6424, 0.8055, 0.6423, 0.8055, 0.6423, 0.8055, 0.6424, 0.8055, 0.0, 0.0, 0.0, 0.0, 0.0, 0.0, 0.0, 0.0, 0.6336, 0.8079, 0.6334, 0.8079, 0.6334, 0.8079, 0.6336, 0.8079, 0.6325, 0.8079, 0.6323, 0.808, 0.6323, 0.808, 0.6325, 0.8079, 0.6338, 0.8055, 0.6336, 0.8055, 0.6336, 0.8055, 0.6338, 0.8055, 0.6318, 0.8079, 0.6316, 0.808, 0.6316, 0.808, 0.6318, 0.8079, 0.6327, 0.8079, 0.6325, 0.8079, 0.6325, 0.8079, 0.6327, 0.8079, 0.6297, 0.8019, 0.6295, 0.8019, 0.6295, 0.8019, 0.6297, 0.8019, 0.6321, 0.8079, 0.6318, 0.8079, 0.6318, 0.8079, 0.6321, 0.8079, 0.6329, 0.808, 0.6327, 0.8079, 0.6327, 0.8079, 0.6329, 0.808, 0.6299, 0.8019, 0.6297, 0.8019, 0.6297, 0.8019, 0.6299, 0.8019, 0.6322, 0.808, 0.6321, 0.8079, 0.6321, 0.8079, 0.6322, 0.808, 0.0, 0.0, 0.0, 0.0, 0.0, 0.0, 0.0, 0.0, 0.6417, 0.8045, 0.6417, 0.8045, 0.6417, 0.8045, 0.6417, 0.8045, 0.0, 0.0, 0.0, 0.0, 0.0, 0.0, 0.0, 0.0, 0.6422, 0.8055, 0.6421, 0.8055, 0.6421, 0.8055, 0.6422, 0.8055, 0.0, 0.0, 0.0, 0.0, 0.0, 0.0, 0.0, 0.0, 0.6422, 0.8055, 0.6422, 0.8055, 0.6422, 0.8055, 0.6422, 0.8055, 0.0, 0.0, 0.0, 0.0, 0.0, 0.0, 0.0, 0.0, 0.0, 0.0, 0.0, 0.0, 0.0, 0.0, 0.0, 0.0, 0.6422, 0.8055, 0.6422, 0.8055, 0.6422, 0.8055, 0.6422, 0.8055, 0.0, 0.0, 0.0, 0.0, 0.0, 0.0, 0.0, 0.0])
me_cylinder_002.materials.append(mat_plushie_0)
me_cylinder_002.use_remesh_fix_poles = True
me_cylinder_002.use_remesh_preserve_attributes = False
me_cylinder_002.use_paint_bone_selection = False
me_cylinder_002.use_paint_mask = True
me_cylinder_002.update()
me_cylinder_004 = bpy.data.meshes.new('Cylinder.004')
me_cylinder_004.from_pydata([(0.8293, -0.7116, 0.1032), (0.616, 0.2718, 0.35), (0.79, -0.7084, -0.006366), (0.5501, 0.2772, 0.1663), (0.6978, -0.7305, -0.0741), (0.4223, 0.2973, -0.04469), (0.588, -0.7694, -0.0741), (0.2383, 0.2321, -0.04469), (0.5025, -0.8103, -0.006366), (0.09504, 0.1636, 0.06882), (0.474, -0.8375, 0.1032), (0.02063, 0.06079, 0.35), (0.5133, -0.8407, 0.2128), (0.08651, 0.05546, 0.5336), (0.6055, -0.8186, 0.2806), (0.2409, 0.09248, 0.6471), (0.7153, -0.7797, 0.2806), (0.4249, 0.1577, 0.6471), (0.8008, -0.7388, 0.2128), (0.5682, 0.2262, 0.5336), (0.8134, -0.7677, 0.0931), (0.7812, -0.765, 0.003231), (0.7056, -0.7832, -0.05231), (0.6156, -0.8151, -0.05231), (0.5455, -0.8486, 0.003231), (0.5221, -0.8709, 0.0931), (0.5543, -0.8735, 0.183), (0.6299, -0.8554, 0.2385), (0.7199, -0.8235, 0.2385), (0.79, -0.79, 0.183), (0.7339, -0.8448, 0.07347), (0.7234, -0.8439, 0.0442), (0.6988, -0.8498, 0.02611), (0.6695, -0.8602, 0.02611), (0.6466, -0.8712, 0.0442), (0.639, -0.8784, 0.07347), (0.6495, -0.8793, 0.1027), (0.6741, -0.8734, 0.1208), (0.7034, -0.863, 0.1208), (0.7263, -0.8521, 0.1027), (0.3537, 0.6467, 0.1922), (0.4034, 0.6427, 0.3306), (0.2335, 0.642, 0.1693), (-0.07626, 0.623, 0.1986), (-0.1804, 0.5481, 0.2215), (-0.04538, 0.4836, 0.3306), (-0.02232, 0.4224, 0.5666), (0.09408, 0.4503, 0.6521), (0.2328, 0.4995, 0.6521), (0.3407, 0.5511, 0.5666), (0.1568, 0.2619, 0.69), (0.3431, 0.3279, 0.69), (0.0004379, 0.2244, 0.5751), (-0.03967, 0.2869, 0.2917), (-0.1624, 0.3632, 0.135), (0.5365, 0.4435, 0.3891), (0.4698, 0.4489, 0.2032), (0.3401, 0.4685, -0.009228), (0.4881, 0.3973, 0.5751), (-0.8689, -0.7116, 0.1032), (-0.6554, 0.2718, 0.35), (-0.8296, -0.7084, -0.006366), (-0.5895, 0.2772, 0.1663), (-0.7374, -0.7305, -0.0741), (-0.4616, 0.2973, -0.04469), (-0.6276, -0.7694, -0.0741), (-0.2777, 0.2321, -0.04469), (-0.5421, -0.8103, -0.006366), (-0.1344, 0.1636, 0.06882), (-0.5136, -0.8375, 0.1032), (-0.06, 0.06079, 0.35), (-0.5529, -0.8407, 0.2128), (-0.1259, 0.05546, 0.5336), (-0.6451, -0.8186, 0.2806), (-0.2803, 0.09248, 0.6471), (-0.7548, -0.7797, 0.2806), (-0.4643, 0.1577, 0.6471), (-0.8403, -0.7388, 0.2128), (-0.6075, 0.2262, 0.5336), (-0.8528, -0.7677, 0.0931), (-0.8205, -0.765, 0.003231), (-0.745, -0.7832, -0.05231), (-0.655, -0.8151, -0.05231), (-0.5849, -0.8486, 0.003231), (-0.5615, -0.8709, 0.0931), (-0.5937, -0.8735, 0.183), (-0.6693, -0.8554, 0.2385), (-0.7593, -0.8235, 0.2385), (-0.8294, -0.79, 0.183), (-0.7733, -0.8448, 0.07347), (-0.7628, -0.8439, 0.0442), (-0.7382, -0.8498, 0.02611), (-0.7088, -0.8602, 0.02611), (-0.686, -0.8712, 0.0442), (-0.6784, -0.8784, 0.07347), (-0.6889, -0.8793, 0.1027), (-0.7135, -0.8734, 0.1208), (-0.7428, -0.863, 0.1208), (-0.7657, -0.8521, 0.1027), (-0.3931, 0.6467, 0.1922), (-0.4428, 0.6427, 0.3306), (-0.2729, 0.642, 0.1693), (0.03688, 0.623, 0.1986), (0.1411, 0.5481, 0.2215), (0.006004, 0.4836, 0.3306), (-0.1335, 0.4503, 0.6521), (-0.2721, 0.4995, 0.6521), (-0.3801, 0.5511, 0.5666), (-0.1962, 0.2619, 0.69), (-0.3824, 0.3279, 0.69), (-0.03982, 0.2244, 0.5751), (0.0002964, 0.2869, 0.2917), (0.123, 0.3632, 0.135), (-0.02206, 0.4326, 0.02007), (-0.5759, 0.4435, 0.3891), (-0.5092, 0.4489, 0.2032), (-0.3794, 0.4685, -0.009227), (-0.5275, 0.3973, 0.5751)], [], [(0, 2, 3, 1), (2, 4, 5, 3), (4, 6, 7, 5), (6, 8, 9, 7), (8, 10, 11, 9), (10, 12, 13, 11), (12, 14, 15, 13), (14, 16, 17, 15), (51, 48, 47, 50), (16, 18, 19, 17), (18, 0, 1, 19), (14, 27, 28, 16), (22, 32, 33, 23), (12, 26, 27, 14), (10, 25, 26, 12), (8, 24, 25, 10), (6, 23, 24, 8), (0, 20, 21, 2), (4, 22, 23, 6), (2, 21, 22, 4), (18, 29, 20, 0), (16, 28, 29, 18), (30, 39, 38, 37, 36, 35, 34, 33, 32, 31), (29, 39, 30, 20), (26, 36, 37, 27), (23, 33, 34, 24), (20, 30, 31, 21), (27, 37, 38, 28), (24, 34, 35, 25), (21, 31, 32, 22), (28, 38, 39, 29), (25, 35, 36, 26), (40, 42, 43, 44, 45, 46, 47, 48, 49, 41), (50, 47, 46, 52), (52, 46, 45, 53), (53, 45, 44, 54), (54, 44, 43, 113), (56, 40, 41, 55), (113, 43, 42, 57), (57, 42, 40, 56), (55, 41, 49, 58), (58, 49, 48, 51), (19, 58, 51, 17), (1, 55, 58, 19), (5, 57, 56, 3), (7, 113, 57, 5), (3, 56, 55, 1), (9, 54, 113, 7), (11, 53, 54, 9), (13, 52, 53, 11), (15, 50, 52, 13), (17, 51, 50, 15), (59, 60, 62, 61), (61, 62, 64, 63), (63, 64, 66, 65), (65, 66, 68, 67), (67, 68, 70, 69), (69, 70, 72, 71), (71, 72, 74, 73), (73, 74, 76, 75), (109, 108, 105, 106), (75, 76, 78, 77), (77, 78, 60, 59), (73, 75, 87, 86), (81, 82, 92, 91), (71, 73, 86, 85), (69, 71, 85, 84), (67, 69, 84, 83), (65, 67, 83, 82), (59, 61, 80, 79), (63, 65, 82, 81), (61, 63, 81, 80), (77, 59, 79, 88), (75, 77, 88, 87), (89, 90, 91, 92, 93, 94, 95, 96, 97, 98), (88, 79, 89, 98), (85, 86, 96, 95), (82, 83, 93, 92), (79, 80, 90, 89), (86, 87, 97, 96), (83, 84, 94, 93), (80, 81, 91, 90), (87, 88, 98, 97), (84, 85, 95, 94), (99, 100, 107, 106, 105, 46, 104, 103, 102, 101), (108, 110, 46, 105), (110, 111, 104, 46), (111, 112, 103, 104), (112, 113, 102, 103), (115, 114, 100, 99), (113, 116, 101, 102), (116, 115, 99, 101), (114, 117, 107, 100), (117, 109, 106, 107), (78, 76, 109, 117), (60, 78, 117, 114), (64, 62, 115, 116), (66, 64, 116, 113), (62, 60, 114, 115), (68, 66, 113, 112), (70, 68, 112, 111), (72, 70, 111, 110), (74, 72, 110, 108), (76, 74, 108, 109)])
_uv = me_cylinder_004.uv_layers.new(name='UVMap')
_uv.uv.foreach_set('vector', [0.4046, 0.5541, 0.4046, 0.5541, 0.4046, 0.5537, 0.4046, 0.5537, 0.405, 0.5541, 0.405, 0.5541, 0.405, 0.5544, 0.4051, 0.5544, 0.4045, 0.5545, 0.4045, 0.5545, 0.4045, 0.5542, 0.4044, 0.5542, 0.4048, 0.5541, 0.4048, 0.5541, 0.4047, 0.5538, 0.4047, 0.5538, 0.4048, 0.5541, 0.4048, 0.5541, 0.4048, 0.5537, 0.4047, 0.5538, 0.4048, 0.5541, 0.4049, 0.5541, 0.4049, 0.5537, 0.4048, 0.5537, 0.4054, 0.5541, 0.4053, 0.5541, 0.4053, 0.5543, 0.4054, 0.5543, 0.4053, 0.5541, 0.4053, 0.5541, 0.4052, 0.5543, 0.4053, 0.5543, 0.7328, 0.7891, 0.7327, 0.7892, 0.7328, 0.7893, 0.7329, 0.7892, 0.4045, 0.5541, 0.4045, 0.5541, 0.4045, 0.5537, 0.4044, 0.5537, 0.4045, 0.5541, 0.4046, 0.5541, 0.4046, 0.5537, 0.4045, 0.5537, 0.6443, 0.8396, 0.6444, 0.8396, 0.6444, 0.8395, 0.6444, 0.8395, 0.6457, 0.8397, 0.6456, 0.8397, 0.6456, 0.8397, 0.6456, 0.8398, 0.6444, 0.8397, 0.6444, 0.8396, 0.6444, 0.8396, 0.6443, 0.8396, 0.6443, 0.8386, 0.6443, 0.8386, 0.6443, 0.8386, 0.6443, 0.8385, 0.6443, 0.8387, 0.6443, 0.8387, 0.6443, 0.8386, 0.6443, 0.8386, 0.6443, 0.8388, 0.6443, 0.8388, 0.6443, 0.8387, 0.6443, 0.8387, 0.6457, 0.8395, 0.6456, 0.8396, 0.6457, 0.8396, 0.6457, 0.8396, 0.6457, 0.8397, 0.6457, 0.8397, 0.6456, 0.8398, 0.6457, 0.8398, 0.6457, 0.8396, 0.6457, 0.8396, 0.6457, 0.8397, 0.6457, 0.8397, 0.6438, 0.8384, 0.6438, 0.8384, 0.6438, 0.8385, 0.6438, 0.8385, 0.6444, 0.8395, 0.6444, 0.8395, 0.6444, 0.8394, 0.6444, 0.8394, 0.6445, 0.8395, 0.6445, 0.8395, 0.6445, 0.8395, 0.6445, 0.8395, 0.6445, 0.8396, 0.6445, 0.8396, 0.6446, 0.8396, 0.6446, 0.8395, 0.6446, 0.8395, 0.6446, 0.8395, 0.6444, 0.8394, 0.6445, 0.8395, 0.6445, 0.8395, 0.6445, 0.8394, 0.6444, 0.8396, 0.6445, 0.8396, 0.6445, 0.8395, 0.6444, 0.8396, 0.6456, 0.8398, 0.6456, 0.8397, 0.6455, 0.8397, 0.6456, 0.8398, 0.6456, 0.8396, 0.6456, 0.8396, 0.6456, 0.8397, 0.6457, 0.8396, 0.6444, 0.8396, 0.6445, 0.8395, 0.6445, 0.8395, 0.6444, 0.8395, 0.6446, 0.8396, 0.6446, 0.8396, 0.6445, 0.8396, 0.6445, 0.8397, 0.6457, 0.8396, 0.6456, 0.8397, 0.6456, 0.8397, 0.6457, 0.8397, 0.6444, 0.8395, 0.6445, 0.8395, 0.6445, 0.8395, 0.6444, 0.8394, 0.6445, 0.8397, 0.6445, 0.8396, 0.6445, 0.8396, 0.6444, 0.8396, 0.7326, 0.7892, 0.7326, 0.7893, 0.7326, 0.7894, 0.7326, 0.7895, 0.7327, 0.7894, 0.7327, 0.7893, 0.7328, 0.7893, 0.7327, 0.7892, 0.7327, 0.7891, 0.7326, 0.7892, 0.7329, 0.7892, 0.7328, 0.7893, 0.7327, 0.7893, 0.7329, 0.7894, 0.7337, 0.7885, 0.7336, 0.7886, 0.7336, 0.7887, 0.7337, 0.7887, 0.7328, 0.7894, 0.7327, 0.7894, 0.7326, 0.7895, 0.7327, 0.7895, 0.7325, 0.7895, 0.7324, 0.7895, 0.7324, 0.7896, 0.7325, 0.7896, 0.7331, 0.7899, 0.7332, 0.7899, 0.7332, 0.7898, 0.7331, 0.7898, 0.7325, 0.7896, 0.7324, 0.7896, 0.7324, 0.7897, 0.7325, 0.7898, 0.7325, 0.7898, 0.7324, 0.7897, 0.7324, 0.7898, 0.7325, 0.7899, 0.7331, 0.7898, 0.7332, 0.7898, 0.7332, 0.7897, 0.7331, 0.7897, 0.7331, 0.7897, 0.7332, 0.7897, 0.7332, 0.7896, 0.7331, 0.7896, 0.7323, 0.7885, 0.7323, 0.7884, 0.7322, 0.7884, 0.7322, 0.7885, 0.7324, 0.7885, 0.7324, 0.7884, 0.7323, 0.7884, 0.7323, 0.7885, 0.7326, 0.7885, 0.7326, 0.7884, 0.7325, 0.7884, 0.7325, 0.7885, 0.7323, 0.7892, 0.7324, 0.7891, 0.7322, 0.7892, 0.7322, 0.7893, 0.7325, 0.7885, 0.7325, 0.7884, 0.7324, 0.7884, 0.7324, 0.7885, 0.7326, 0.7885, 0.7326, 0.7884, 0.7326, 0.7884, 0.7326, 0.7886, 0.7328, 0.7885, 0.7327, 0.7884, 0.7326, 0.7884, 0.7326, 0.7885, 0.7329, 0.7885, 0.7329, 0.7884, 0.7327, 0.7884, 0.7328, 0.7885, 0.7336, 0.7895, 0.7336, 0.7896, 0.7337, 0.7896, 0.7337, 0.7895, 0.7335, 0.7895, 0.7335, 0.7896, 0.7336, 0.7896, 0.7336, 0.7895, 0.4047, 0.5499, 0.4047, 0.5495, 0.4046, 0.5495, 0.4046, 0.5499, 0.4041, 0.5502, 0.4042, 0.5497, 0.4041, 0.5497, 0.404, 0.5502, 0.404, 0.5502, 0.4041, 0.5497, 0.404, 0.5497, 0.4039, 0.5502, 0.4043, 0.5502, 0.4043, 0.5508, 0.4044, 0.5508, 0.4043, 0.5502, 0.4043, 0.5502, 0.4044, 0.5508, 0.4045, 0.5507, 0.4044, 0.5502, 0.4041, 0.5508, 0.4041, 0.5503, 0.404, 0.5503, 0.4041, 0.5508, 0.4041, 0.5508, 0.404, 0.5503, 0.4039, 0.5503, 0.404, 0.5508, 0.4045, 0.5502, 0.4046, 0.5496, 0.4045, 0.5496, 0.4045, 0.5502, 0.7336, 0.7897, 0.7336, 0.7896, 0.7335, 0.7896, 0.7335, 0.7897, 0.4045, 0.5502, 0.4045, 0.5496, 0.4044, 0.5496, 0.4044, 0.5502, 0.4044, 0.5502, 0.4044, 0.5496, 0.4043, 0.5496, 0.4044, 0.5502, 0.6457, 0.8393, 0.6457, 0.8392, 0.6456, 0.8393, 0.6457, 0.8393, 0.6454, 0.8383, 0.6455, 0.8383, 0.6455, 0.8382, 0.6455, 0.8382, 0.6457, 0.8394, 0.6457, 0.8393, 0.6457, 0.8393, 0.6457, 0.8394, 0.6457, 0.8395, 0.6457, 0.8394, 0.6457, 0.8394, 0.6456, 0.8395, 0.6457, 0.8381, 0.6457, 0.838, 0.6456, 0.838, 0.6457, 0.8381, 0.6457, 0.8382, 0.6457, 0.8381, 0.6457, 0.8381, 0.6457, 0.8382, 0.6454, 0.8381, 0.6454, 0.8382, 0.6454, 0.8382, 0.6455, 0.8381, 0.6457, 0.8383, 0.6457, 0.8382, 0.6457, 0.8382, 0.6456, 0.8383, 0.6454, 0.8382, 0.6454, 0.8383, 0.6454, 0.8383, 0.6454, 0.8382, 0.6455, 0.838, 0.6454, 0.8381, 0.6455, 0.8381, 0.6455, 0.838, 0.6456, 0.838, 0.6455, 0.838, 0.6455, 0.838, 0.6456, 0.838, 0.6455, 0.8382, 0.6455, 0.8382, 0.6455, 0.8382, 0.6455, 0.8382, 0.6456, 0.8382, 0.6456, 0.8382, 0.6456, 0.8382, 0.6456, 0.8382, 0.6456, 0.8381, 0.6455, 0.8382, 0.6455, 0.838, 0.6455, 0.8381, 0.6455, 0.8382, 0.6455, 0.8382, 0.6457, 0.8394, 0.6457, 0.8393, 0.6456, 0.8394, 0.6456, 0.8394, 0.6457, 0.8382, 0.6457, 0.8381, 0.6456, 0.8381, 0.6456, 0.8382, 0.6455, 0.8381, 0.6454, 0.8382, 0.6455, 0.8382, 0.6455, 0.8382, 0.6457, 0.8393, 0.6456, 0.8393, 0.6456, 0.8393, 0.6456, 0.8394, 0.6456, 0.8395, 0.6456, 0.8395, 0.6456, 0.8394, 0.6455, 0.8394, 0.6454, 0.8382, 0.6454, 0.8383, 0.6455, 0.8382, 0.6455, 0.8382, 0.6456, 0.838, 0.6455, 0.838, 0.6455, 0.8382, 0.6456, 0.8381, 0.6456, 0.8395, 0.6457, 0.8394, 0.6456, 0.8394, 0.6456, 0.8394, 0.7328, 0.7898, 0.7328, 0.7897, 0.7328, 0.7896, 0.7328, 0.7896, 0.7327, 0.7896, 0.7327, 0.7896, 0.7327, 0.7898, 0.7327, 0.7899, 0.7327, 0.7899, 0.7328, 0.7899, 0.7326, 0.7895, 0.7326, 0.7896, 0.7327, 0.7896, 0.7327, 0.7896, 0.7326, 0.7896, 0.7326, 0.7898, 0.7327, 0.7898, 0.7327, 0.7896, 0.7326, 0.7898, 0.7326, 0.7899, 0.7327, 0.7899, 0.7327, 0.7898, 0.7325, 0.7895, 0.7325, 0.7894, 0.7324, 0.7894, 0.7324, 0.7895, 0.7325, 0.7891, 0.7324, 0.7891, 0.7324, 0.7891, 0.7324, 0.7892, 0.7325, 0.7894, 0.7325, 0.7892, 0.7324, 0.7893, 0.7324, 0.7894, 0.7325, 0.7892, 0.7325, 0.7891, 0.7324, 0.7892, 0.7324, 0.7893, 0.7336, 0.7899, 0.7336, 0.7898, 0.7335, 0.7898, 0.7335, 0.7899, 0.7336, 0.7898, 0.7336, 0.7897, 0.7335, 0.7897, 0.7335, 0.7898, 0.7333, 0.7885, 0.7334, 0.7885, 0.7334, 0.7884, 0.7333, 0.7884, 0.7332, 0.7885, 0.7333, 0.7885, 0.7333, 0.7884, 0.7332, 0.7884, 0.7331, 0.7886, 0.7332, 0.7886, 0.7332, 0.7885, 0.7331, 0.7885, 0.733, 0.7885, 0.7331, 0.7886, 0.7331, 0.7885, 0.7329, 0.7884, 0.7332, 0.7886, 0.7332, 0.7886, 0.7332, 0.7885, 0.7332, 0.7885, 0.7334, 0.7896, 0.7332, 0.7897, 0.7333, 0.7898, 0.7334, 0.7898, 0.7322, 0.7899, 0.7323, 0.7899, 0.7323, 0.7897, 0.7322, 0.7898, 0.7337, 0.7884, 0.7336, 0.7885, 0.7337, 0.7885, 0.7337, 0.7884, 0.7329, 0.7892, 0.733, 0.7892, 0.733, 0.7891, 0.7329, 0.7891, 0.7334, 0.7885, 0.7335, 0.7885, 0.7335, 0.7884, 0.7334, 0.7884])
me_cylinder_004.materials.append(mat_plushie_0)
me_cylinder_004.use_remesh_fix_poles = True
me_cylinder_004.use_remesh_preserve_attributes = False
me_cylinder_004.use_paint_bone_selection = False
me_cylinder_004.use_paint_mask = True
me_cylinder_004.update()
me_cube_003 = bpy.data.meshes.new('Cube.003')
me_cube_003.from_pydata([(-0.7688, -0.3214, 0.4036), (-0.3204, -0.6366, 0.1856), (-0.01969, -0.6257, 0.132), (-0.7464, -0.3506, 0.6951), (-0.6011, -0.5025, 0.577), (-0.6824, -0.5313, 0.3888), (-0.01969, -0.5252, 0.474), (-0.3832, -0.5252, 0.474), (-0.8015, -0.1471, 0.4395), (-0.4921, -0.5138, 0.5255), (-0.565, -0.6262, 0.3629), (-0.8145, -0.2447, 0.6609), (-0.1778, -0.6311, 0.142), (-0.2015, -0.5252, 0.474), (-0.4554, -0.6296, 0.2996), (-0.4377, -0.5195, 0.4998), (0.7294, -0.3214, 0.4036), (0.281, -0.6366, 0.1856), (0.7071, -0.3506, 0.6951), (0.5617, -0.5025, 0.577), (0.643, -0.5313, 0.3888), (0.3438, -0.5252, 0.474), (0.7621, -0.1471, 0.4395), (0.4528, -0.5138, 0.5255), (0.5256, -0.6262, 0.3629), (0.7751, -0.2447, 0.6609), (0.1384, -0.6311, 0.142), (0.1621, -0.5252, 0.474), (0.416, -0.6296, 0.2996), (0.3983, -0.5195, 0.4998)], [], [(12, 13, 7, 1), (10, 9, 4, 5), (5, 4, 3, 0), (14, 15, 9, 10), (0, 3, 11, 8), (2, 6, 13, 12), (1, 7, 15, 14), (26, 17, 21, 27), (24, 20, 19, 23), (20, 16, 18, 19), (28, 24, 23, 29), (16, 22, 25, 18), (2, 26, 27, 6), (17, 28, 29, 21)])
_uv = me_cube_003.uv_layers.new(name='UVMap')
_uv.uv.foreach_set('vector', [0.2529, 0.6825, 0.1952, 0.6784, 0.1952, 0.6474, 0.2466, 0.6581, 0.2189, 0.6164, 0.1866, 0.6288, 0.178, 0.6102, 0.2086, 0.5963, 0.2417, 0.5514, 0.2101, 0.5461, 0.1989, 0.5081, 0.2475, 0.5132, 0.2288, 0.6351, 0.1909, 0.6381, 0.1866, 0.6288, 0.2189, 0.6164, 0.2475, 0.5132, 0.1989, 0.5081, 0.2092, 0.4886, 0.2475, 0.4835, 0.254, 0.7095, 0.1952, 0.7095, 0.1952, 0.6784, 0.2529, 0.6825, 0.2466, 0.6581, 0.1952, 0.6474, 0.1909, 0.6381, 0.2288, 0.6351, 0.2529, 0.7365, 0.2466, 0.7608, 0.1952, 0.7716, 0.1952, 0.7405, 0.2189, 0.8026, 0.2086, 0.8226, 0.178, 0.8088, 0.1866, 0.7902, 0.02084, 0.8679, 0.01507, 0.8296, 0.06367, 0.8246, 0.05252, 0.8626, 0.2288, 0.7839, 0.2189, 0.8026, 0.1866, 0.7902, 0.1909, 0.7809, 0.01507, 0.8296, 0.01507, 0.8, 0.05339, 0.8051, 0.06367, 0.8246, 0.254, 0.7095, 0.2529, 0.7365, 0.1952, 0.7405, 0.1952, 0.7095, 0.2466, 0.7608, 0.2288, 0.7839, 0.1909, 0.7809, 0.1952, 0.7716])
me_cube_003.materials.append(mat_plushie_0)
me_cube_003.use_remesh_fix_poles = True
me_cube_003.use_remesh_preserve_attributes = False
me_cube_003.update()
me_plane = bpy.data.meshes.new('Plane')
me_plane.from_pydata([(-1.237, -0.6072, 2.093), (1.237, -0.6072, 2.093), (-0.9277, -0.547, 3.189), (0.9277, -0.547, 3.189), (-1.237, -0.5937, 2.823), (-1.237, -0.6246, 2.458), (-0.4417, -1.046, 2.093), (0.4417, -1.046, 2.093), (1.246, -0.6175, 2.458), (1.237, -0.5937, 2.823), (0.4417, -0.7186, 3.383), (-0.4417, -0.7186, 3.383), (-0.4417, -1.046, 2.458), (-0.4417, -1.046, 2.823), (0.4417, -1.046, 2.458), (0.4417, -1.046, 2.823), (-1.061, -0.5428, 1.492), (1.097, -0.5428, 1.492), (-0.3675, -0.9256, 1.492), (0.4029, -0.9256, 1.492)], [], [(15, 9, 3, 10), (4, 13, 11, 2), (13, 15, 10, 11), (0, 6, 12, 5), (5, 12, 13, 4), (6, 7, 14, 12), (12, 14, 15, 13), (7, 1, 8, 14), (14, 8, 9, 15), (7, 6, 18, 19), (6, 0, 16, 18), (1, 7, 19, 17)])
_uv = me_plane.uv_layers.new(name='UVMap')
_uv.uv.foreach_set('vector', [0.6656, 0.7622, 0.9522, 0.8124, 0.8407, 0.9428, 0.6656, 0.9902, 0.06086, 0.8124, 0.3474, 0.7622, 0.3474, 0.9902, 0.1723, 0.9428, 0.3474, 0.7622, 0.6656, 0.7622, 0.6656, 0.9902, 0.3474, 0.9902, 0.06086, 0.5606, 0.3474, 0.5119, 0.3474, 0.637, 0.06086, 0.6838, 0.06086, 0.6838, 0.3474, 0.637, 0.3474, 0.7622, 0.06086, 0.8124, 0.3474, 0.5119, 0.6656, 0.5119, 0.6656, 0.637, 0.3474, 0.637, 0.3474, 0.637, 0.6656, 0.637, 0.6656, 0.7622, 0.3474, 0.7622, 0.6656, 0.5119, 0.9522, 0.5606, 0.9555, 0.6846, 0.6656, 0.637, 0.6656, 0.637, 0.9555, 0.6846, 0.9522, 0.8124, 0.6656, 0.7622, 0.6656, 0.5119, 0.3474, 0.5119, 0.3741, 0.3193, 0.6517, 0.3193, 0.3474, 0.5119, 0.06086, 0.5606, 0.1243, 0.3618, 0.3741, 0.3193, 0.9522, 0.5606, 0.6656, 0.5119, 0.6517, 0.3193, 0.9015, 0.3618])
me_plane.materials.append(mat_hair)
me_plane.update()
me_sphere_002 = bpy.data.meshes.new('Sphere.002')
me_sphere_002.from_pydata([(0.0, 0.9142, 1.414), (0.0, 0.8936, 0.1909), (-1.104, 0.159, 1.484), (-0.8067, 0.4301, 1.466), (-0.3941, 0.8011, 1.428), (-0.913, 0.5008, 1.768), (-1.124, -0.1571, 1.896), (-0.9926, 0.4671, 1.875), (-0.536, 0.9096, 1.877), (0.0, 1.055, 1.877), (-0.6139, 0.916, 2.074), (-1.179, -0.009534, 2.126), (-1.108, -0.09192, 1.735), (-0.5053, 0.8931, 1.713), (0.0, -0.009534, 3.607), (0.0, -0.4629, 3.554), (0.0, -0.7111, 3.356), (-0.8849, -0.5809, 1.59), (0.0, 0.99, 1.683), (-0.9845, -0.5759, 2.063), (-1.03, 0.5318, 2.095), (0.0, 1.053, 2.074), (-0.2414, -0.4028, 3.524), (-0.4291, -0.6993, 3.318), (-0.416, -0.2387, 3.524), (-0.7042, -0.6149, 3.207), (-0.9869, -0.5654, 2.99), (-0.9989, -0.7131, 2.51), (-0.48, -0.0145, 3.524), (-0.8367, -0.009534, 3.363), (-1.185, -0.009534, 2.936), (-1.211, -0.009534, 2.58), (-1.176, 0.3875, 1.133), (-0.416, 0.2097, 3.524), (-0.7185, 0.4047, 3.363), (-1.006, 0.5318, 2.998), (-1.071, 0.5763, 2.556), (-1.102, 0.5175, 0.3732), (-0.2414, 0.3738, 3.524), (-0.4193, 0.6804, 3.307), (-0.6087, 0.863, 3.028), (-0.6562, 0.9159, 2.56), (-0.4396, 0.8818, 0.313), (0.0, 1.008, 3.028), (0.0, 0.4339, 3.586), (0.0, 0.8128, 3.306), (0.0, 1.073, 2.56), (-1.058, 0.155, 1.886), (-0.448, 0.0976, 3.524), (-1.248, 0.5162, 0.6957), (-1.023, 0.2128, 1.734), (-1.105, 0.2611, 2.111), (-1.141, 0.2834, 2.568), (-1.096, 0.2611, 2.967), (-0.7776, 0.1976, 3.363), (-0.9163, 0.3589, 1.503), (-1.025, 0.311, 1.881), (-1.197, 0.4836, 0.4907), (-1.067, 0.3964, 2.103), (-1.051, 0.3964, 2.982), (-0.24, -0.01202, 3.565), (-0.432, 0.1537, 3.524), (-0.9682, 0.3568, 1.751), (-1.106, 0.4299, 2.562), (-0.7481, 0.3012, 3.363), (-0.6004, 0.6156, 1.447), (-0.7643, 0.6884, 1.876), (-0.7222, 0.7053, 1.723), (-0.8221, 0.7239, 2.085), (-0.8634, 0.7461, 2.558), (-0.8076, 0.6974, 3.013), (-0.5689, 0.5426, 3.335), (-0.3287, 0.2918, 3.524), (-0.8205, 0.7044, 0.402), (-0.8176, 0.603, 1.746), (-0.9671, 0.6612, 2.557), (-0.6437, 0.4737, 3.349), (-0.9371, 0.61, 0.3882), (-0.1207, 0.1822, 3.565), (-0.7036, 0.5229, 1.456), (-0.8785, 0.5777, 1.876), (-0.9262, 0.6278, 2.09), (-0.907, 0.6146, 3.005), (-0.3724, 0.2507, 3.524)], [], [(57, 55, 3, 37), (42, 4, 0, 1), (13, 8, 9, 18), (62, 56, 7, 5), (73, 65, 4, 42), (67, 66, 8, 13), (16, 15, 22, 23), (15, 14, 22), (23, 22, 24, 25), (22, 14, 24), (19, 27, 31, 11), (26, 25, 29, 30), (24, 14, 60, 28), (17, 19, 11, 6), (27, 26, 30, 31), (25, 24, 28, 29), (60, 14, 33, 61), (56, 58, 20, 7), (63, 59, 35, 36), (64, 61, 33, 34), (55, 62, 5, 3), (58, 63, 36, 20), (59, 64, 34, 35), (66, 68, 10, 8), (69, 70, 40, 41), (71, 72, 38, 39), (65, 67, 13, 4), (68, 69, 41, 10), (70, 71, 39, 40), (83, 78, 38, 72), (4, 13, 18, 0), (10, 41, 46, 21), (40, 39, 45, 43), (38, 78, 14, 44), (8, 10, 21, 9), (41, 40, 43, 46), (39, 38, 44, 45), (30, 29, 54, 53), (11, 31, 52, 51), (29, 28, 48, 54), (31, 30, 53, 52), (6, 11, 51, 47), (12, 6, 47, 50), (53, 54, 64, 59), (51, 52, 63, 58), (32, 2, 12, 50, 62, 55, 57, 49), (54, 48, 61, 64), (52, 53, 59, 63), (47, 51, 58, 56), (28, 60, 61, 48), (50, 47, 56, 62), (82, 76, 71, 70), (81, 75, 69, 68), (79, 74, 67, 65), (76, 83, 72, 71), (75, 82, 70, 69), (80, 81, 68, 66), (74, 80, 66, 67), (77, 79, 65, 73), (37, 3, 79, 77), (5, 7, 80, 74), (7, 20, 81, 80), (36, 35, 82, 75), (34, 33, 83, 76), (3, 5, 74, 79), (20, 36, 75, 81), (35, 34, 76, 82), (33, 14, 78, 83)])
_uv = me_sphere_002.uv_layers.new(name='UVMap')
_uv.uv.foreach_set('vector', [0.9033, 0.5266, 0.9077, 0.5651, 0.9006, 0.5673, 0.8988, 0.5295, 0.8762, 0.5231, 0.8685, 0.5616, 0.8464, 0.5197, 0.8607, 0.4937, 0.864, 0.5959, 0.8583, 0.6268, 0.8253, 0.5641, 0.8353, 0.5415, 0.9125, 0.6114, 0.9136, 0.6434, 0.9037, 0.6492, 0.9042, 0.6167, 0.8875, 0.5263, 0.8845, 0.5644, 0.8685, 0.5616, 0.8762, 0.5231, 0.8841, 0.6063, 0.881, 0.638, 0.8583, 0.6268, 0.864, 0.5959, 0.4877, 0.9159, 0.4867, 0.9019, 0.4953, 0.8997, 0.5035, 0.9119, 0.4867, 0.9019, 0.4867, 0.886, 0.4953, 0.8997, 0.5035, 0.9119, 0.4953, 0.8997, 0.5017, 0.894, 0.515, 0.9035, 0.4953, 0.8997, 0.4867, 0.886, 0.5017, 0.894, 0.5325, 0.9464, 0.5317, 0.93, 0.5529, 0.9302, 0.5522, 0.9463, 0.5258, 0.9081, 0.515, 0.9035, 0.5197, 0.8871, 0.5317, 0.8894, 0.5017, 0.894, 0.4867, 0.886, 0.4954, 0.8861, 0.5041, 0.8863, 0.5337, 0.9556, 0.5325, 0.9464, 0.5522, 0.9463, 0.5514, 0.9565, 0.5317, 0.93, 0.5323, 0.9144, 0.552, 0.9143, 0.5529, 0.9302, 0.515, 0.9035, 0.5017, 0.894, 0.5041, 0.8863, 0.5197, 0.8871, 0.4954, 0.8861, 0.4867, 0.886, 0.502, 0.8786, 0.5025, 0.8805, 0.5622, 0.9565, 0.5647, 0.9471, 0.5688, 0.9474, 0.5658, 0.9565, 0.5665, 0.9309, 0.5645, 0.9151, 0.5686, 0.9154, 0.571, 0.9311, 0.5167, 0.8764, 0.5025, 0.8805, 0.502, 0.8786, 0.5157, 0.8729, 0.9077, 0.5651, 0.9125, 0.6114, 0.9042, 0.6167, 0.9006, 0.5673, 0.5647, 0.9471, 0.5665, 0.9309, 0.571, 0.9311, 0.5688, 0.9474, 0.5279, 0.8755, 0.5167, 0.8764, 0.5157, 0.8729, 0.5266, 0.8708, 0.5454, 0.9141, 0.5435, 0.9058, 0.553, 0.9064, 0.5547, 0.9143, 0.5416, 0.8894, 0.5432, 0.873, 0.5524, 0.873, 0.5515, 0.8894, 0.5101, 0.8678, 0.4989, 0.8758, 0.4958, 0.873, 0.5044, 0.8627, 0.8845, 0.5644, 0.8841, 0.6063, 0.864, 0.5959, 0.8685, 0.5616, 0.5435, 0.9058, 0.5416, 0.8894, 0.5515, 0.8894, 0.553, 0.9064, 0.5432, 0.873, 0.5475, 0.8592, 0.5549, 0.8592, 0.5524, 0.873, 0.5004, 0.8772, 0.4913, 0.8795, 0.4958, 0.873, 0.4989, 0.8758, 0.8685, 0.5616, 0.864, 0.5959, 0.8353, 0.5415, 0.8464, 0.5197, 0.553, 0.9064, 0.5515, 0.8894, 0.5746, 0.8892, 0.5744, 0.9062, 0.5524, 0.873, 0.5549, 0.8592, 0.5712, 0.8591, 0.5738, 0.8728, 0.4958, 0.873, 0.4913, 0.8795, 0.4867, 0.886, 0.4873, 0.871, 0.5547, 0.9143, 0.553, 0.9064, 0.5744, 0.9062, 0.5736, 0.9141, 0.5515, 0.8894, 0.5524, 0.873, 0.5738, 0.8728, 0.5746, 0.8892, 0.5044, 0.8627, 0.4958, 0.873, 0.4873, 0.871, 0.4887, 0.8591, 0.5317, 0.8894, 0.5197, 0.8871, 0.5177, 0.88, 0.5291, 0.8801, 0.5522, 0.9463, 0.5529, 0.9302, 0.562, 0.9307, 0.5605, 0.9468, 0.5197, 0.8871, 0.5041, 0.8863, 0.503, 0.8824, 0.5177, 0.88, 0.5529, 0.9302, 0.552, 0.9143, 0.5603, 0.9148, 0.562, 0.9307, 0.5514, 0.9565, 0.5522, 0.9463, 0.5605, 0.9468, 0.5586, 0.9565, 0.9375, 0.5953, 0.9434, 0.6262, 0.9236, 0.6377, 0.9208, 0.606, 0.5291, 0.8801, 0.5177, 0.88, 0.5167, 0.8764, 0.5279, 0.8755, 0.5605, 0.9468, 0.562, 0.9307, 0.5665, 0.9309, 0.5647, 0.9471, 0.9168, 0.5178, 0.9292, 0.5583, 0.9375, 0.5953, 0.9208, 0.606, 0.9125, 0.6114, 0.9077, 0.5651, 0.9033, 0.5266, 0.9078, 0.5237, 0.5177, 0.88, 0.503, 0.8824, 0.5025, 0.8805, 0.5167, 0.8764, 0.562, 0.9307, 0.5603, 0.9148, 0.5645, 0.9151, 0.5665, 0.9309, 0.5586, 0.9565, 0.5605, 0.9468, 0.5647, 0.9471, 0.5622, 0.9565, 0.5041, 0.8863, 0.4954, 0.8861, 0.5025, 0.8805, 0.503, 0.8824, 0.9208, 0.606, 0.9236, 0.6377, 0.9136, 0.6434, 0.9125, 0.6114, 0.5385, 0.8731, 0.5438, 0.8591, 0.5475, 0.8592, 0.5432, 0.873, 0.5387, 0.9056, 0.5367, 0.8894, 0.5416, 0.8894, 0.5435, 0.9058, 0.8925, 0.5659, 0.8941, 0.6115, 0.8841, 0.6063, 0.8845, 0.5644, 0.5129, 0.8703, 0.5004, 0.8772, 0.4989, 0.8758, 0.5101, 0.8678, 0.5367, 0.8894, 0.5385, 0.8731, 0.5432, 0.873, 0.5416, 0.8894, 0.5408, 0.914, 0.5387, 0.9056, 0.5435, 0.9058, 0.5454, 0.9141, 0.8941, 0.6115, 0.8924, 0.6436, 0.881, 0.638, 0.8841, 0.6063, 0.8931, 0.5279, 0.8925, 0.5659, 0.8845, 0.5644, 0.8875, 0.5263, 0.8988, 0.5295, 0.9006, 0.5673, 0.8925, 0.5659, 0.8931, 0.5279, 0.9042, 0.6167, 0.9037, 0.6492, 0.8924, 0.6436, 0.8941, 0.6115, 0.5361, 0.914, 0.534, 0.9053, 0.5387, 0.9056, 0.5408, 0.914, 0.5317, 0.8894, 0.5339, 0.8731, 0.5385, 0.8731, 0.5367, 0.8894, 0.5157, 0.8729, 0.502, 0.8786, 0.5004, 0.8772, 0.5129, 0.8703, 0.9006, 0.5673, 0.9042, 0.6167, 0.8941, 0.6115, 0.8925, 0.5659, 0.534, 0.9053, 0.5317, 0.8894, 0.5367, 0.8894, 0.5387, 0.9056, 0.5339, 0.8731, 0.5402, 0.8591, 0.5438, 0.8591, 0.5385, 0.8731, 0.502, 0.8786, 0.4867, 0.886, 0.4913, 0.8795, 0.5004, 0.8772])
me_sphere_002.materials.append(mat_hair)
me_sphere_002.use_remesh_fix_poles = True
me_sphere_002.use_remesh_preserve_attributes = False
me_sphere_002.use_paint_bone_selection = False
me_sphere_002.use_paint_mask = True
me_sphere_002.update()
me_plane_001 = bpy.data.meshes.new('Plane.001')
me_plane_001.from_pydata([(2.465, 0.004479, 4.054), (-2.444, 0.004478, 4.054), (2.454, 0.01156, 1.495), (-2.455, 0.01156, 1.495)], [], [(0, 2, 3, 1)])
_uv = me_plane_001.uv_layers.new(name='UVMap')
_uv.uv.foreach_set('vector', [0.8349, 0.3171, 0.8348, 0.01488, 0.1867, 0.0149, 0.1868, 0.3171])
me_plane_001.materials.append(mat_hair)
me_plane_001.update()
me_cylinder_007 = bpy.data.meshes.new('Cylinder.007')
me_cylinder_007.from_pydata([(-1.195, 0.1814, 0.9054), (-0.3344, 0.3087, 1.469), (-1.143, 0.1454, 0.8074), (-0.2481, 0.2484, 1.304), (-1.111, 0.05113, 0.7467), (-0.1947, 0.09048, 1.203), (-1.111, -0.06536, 0.7467), (-0.1947, -0.1047, 1.203), (-1.143, -0.1596, 0.8074), (-0.2481, -0.2626, 1.304), (-1.195, -0.1956, 0.9054), (-0.3344, -0.3229, 1.469), (-1.246, -0.1596, 1.004), (-0.4207, -0.2626, 1.633), (-1.278, -0.06536, 1.064), (-0.474, -0.1047, 1.735), (-1.278, 0.05113, 1.064), (-0.474, 0.09048, 1.735), (-1.246, 0.1454, 1.004), (-0.4207, 0.2484, 1.633), (-1.236, 0.1475, 0.8802), (-1.194, 0.1179, 0.7997), (-1.168, 0.04068, 0.75), (-1.168, -0.05483, 0.75), (-1.194, -0.1321, 0.7997), (-1.236, -0.1616, 0.8802), (-1.278, -0.1321, 0.9606), (-1.304, -0.05483, 1.01), (-1.304, 0.04068, 1.01), (-1.278, 0.1179, 0.9606), (-1.273, 0.04675, 0.8464), (-1.259, 0.03714, 0.8202), (-1.251, 0.01197, 0.804), (-1.251, -0.01914, 0.804), (-1.259, -0.04431, 0.8202), (-1.273, -0.05392, 0.8464), (-1.287, -0.04431, 0.8726), (-1.295, -0.01914, 0.8888), (-1.295, 0.01197, 0.8888), (-1.287, 0.03714, 0.8726), (-1.153, 0.1962, 0.9364), (-1.091, 0.1535, 0.82), (-1.054, 0.04163, 0.748), (-1.054, -0.09666, 0.748), (-1.091, -0.2085, 0.82), (-1.153, -0.2513, 0.9364), (-1.214, -0.2085, 1.053), (-1.252, -0.09666, 1.125), (-1.252, 0.04163, 1.125), (-1.214, 0.1535, 1.053), (-0.9699, 0.2385, 1.053), (-0.8988, 0.1888, 0.9172), (-0.8548, 0.05875, 0.8336), (-0.8548, -0.102, 0.8336), (-0.8988, -0.2321, 0.9172), (-0.9699, -0.2818, 1.053), (-1.041, -0.2321, 1.188), (-1.085, -0.102, 1.272), (-1.085, 0.05875, 1.272), (-1.041, 0.1888, 1.188), (-0.9322, 0.1595, 1.074), (-0.8784, 0.1219, 0.9713), (-0.8451, 0.02337, 0.9079), (-0.8451, -0.09842, 0.9079), (-0.8784, -0.197, 0.9713), (-0.9322, -0.2346, 1.074), (-0.9861, -0.197, 1.176), (-1.019, -0.09842, 1.24), (-1.019, 0.02337, 1.24), (-0.9861, 0.1219, 1.176)], [], [(0, 1, 3, 2), (2, 3, 5, 4), (4, 5, 7, 6), (6, 7, 9, 8), (8, 9, 11, 10), (10, 11, 13, 12), (12, 13, 15, 14), (14, 15, 17, 16), (3, 1, 19, 17, 15, 13, 11, 9, 7, 5), (16, 17, 19, 18), (18, 19, 1, 0), (14, 16, 28, 27), (22, 23, 33, 32), (12, 14, 27, 26), (10, 12, 26, 25), (8, 10, 25, 24), (6, 8, 24, 23), (0, 2, 21, 20), (4, 6, 23, 22), (2, 4, 22, 21), (18, 0, 20, 29), (16, 18, 29, 28), (30, 31, 32, 33, 34, 35, 36, 37, 38, 39), (29, 20, 30, 39), (26, 27, 37, 36), (23, 24, 34, 33), (20, 21, 31, 30), (27, 28, 38, 37), (24, 25, 35, 34), (21, 22, 32, 31), (28, 29, 39, 38), (25, 26, 36, 35), (8, 6, 43, 44), (2, 0, 40, 41), (6, 4, 42, 43), (4, 2, 41, 42), (0, 18, 49, 40), (18, 16, 48, 49), (16, 14, 47, 48), (14, 12, 46, 47), (12, 10, 45, 46), (10, 8, 44, 45), (42, 41, 51, 52), (49, 48, 58, 59), (46, 45, 55, 56), (43, 42, 52, 53), (40, 49, 59, 50), (47, 46, 56, 57), (44, 43, 53, 54), (41, 40, 50, 51), (48, 47, 57, 58), (45, 44, 54, 55), (50, 59, 69, 60), (57, 56, 66, 67), (54, 53, 63, 64), (51, 50, 60, 61), (58, 57, 67, 68), (55, 54, 64, 65), (52, 51, 61, 62), (59, 58, 68, 69), (56, 55, 65, 66), (53, 52, 62, 63)])
_uv = me_cylinder_007.uv_layers.new(name='UVMap')
_uv.uv.foreach_set('vector', [0.4273, 0.9678, 0.4182, 0.7956, 0.4445, 0.8028, 0.443, 0.9721, 0.5504, 0.772, 0.5398, 0.6047, 0.5662, 0.6004, 0.5662, 0.7694, 0.2202, 0.4835, 0.1989, 0.3158, 0.2312, 0.3128, 0.2395, 0.4817, 0.2395, 0.4817, 0.2312, 0.3128, 0.2579, 0.3158, 0.2554, 0.4835, 0.446, 0.9721, 0.4445, 0.8028, 0.4707, 0.7956, 0.4617, 0.9678, 0.4617, 0.9678, 0.4707, 0.7956, 0.5032, 0.7956, 0.481, 0.9678, 0.481, 0.9678, 0.5032, 0.7956, 0.5295, 0.8028, 0.4967, 0.9721, 0.536, 0.9705, 0.5295, 0.7956, 0.5619, 0.7956, 0.5554, 0.9705, 0.3304, 0.4115, 0.3303, 0.4114, 0.3303, 0.4112, 0.3304, 0.4111, 0.3306, 0.411, 0.3307, 0.4111, 0.3308, 0.4112, 0.3308, 0.4114, 0.3307, 0.4115, 0.3306, 0.4115, 0.3922, 0.9721, 0.3595, 0.8028, 0.3857, 0.7956, 0.4079, 0.9678, 0.4079, 0.9678, 0.3857, 0.7956, 0.4182, 0.7956, 0.4273, 0.9678, 0.6907, 0.1729, 0.6907, 0.1689, 0.6927, 0.1693, 0.6927, 0.1725, 0.681, 0.1726, 0.6791, 0.1752, 0.6774, 0.1725, 0.6781, 0.1716, 0.6917, 0.1761, 0.6907, 0.1729, 0.6927, 0.1725, 0.6935, 0.1752, 0.6602, 0.2325, 0.6606, 0.2286, 0.6625, 0.2293, 0.6621, 0.2325, 0.6606, 0.2358, 0.6602, 0.2325, 0.6621, 0.2325, 0.6625, 0.2352, 0.6676, 0.2286, 0.6682, 0.2254, 0.6699, 0.2263, 0.6694, 0.229, 0.6648, 0.2325, 0.6643, 0.2358, 0.6625, 0.2352, 0.6628, 0.2325, 0.6676, 0.2326, 0.6676, 0.2286, 0.6694, 0.229, 0.6694, 0.2322, 0.6682, 0.2358, 0.6676, 0.2326, 0.6694, 0.2322, 0.6699, 0.2349, 0.6643, 0.2286, 0.6648, 0.2325, 0.6628, 0.2325, 0.6625, 0.2293, 0.6907, 0.1689, 0.6917, 0.1657, 0.6935, 0.1666, 0.6927, 0.1693, 0.6774, 0.1697, 0.6781, 0.1706, 0.6781, 0.1716, 0.6774, 0.1725, 0.6765, 0.1728, 0.6755, 0.1725, 0.6749, 0.1716, 0.6749, 0.1706, 0.6755, 0.1697, 0.6765, 0.1694, 0.6761, 0.1657, 0.6791, 0.1667, 0.6774, 0.1697, 0.6765, 0.1694, 0.6712, 0.1726, 0.6712, 0.1693, 0.6749, 0.1706, 0.6749, 0.1716, 0.6791, 0.1752, 0.6761, 0.1762, 0.6765, 0.1728, 0.6774, 0.1725, 0.6791, 0.1667, 0.681, 0.1693, 0.6781, 0.1706, 0.6774, 0.1697, 0.6712, 0.1693, 0.6731, 0.1667, 0.6755, 0.1697, 0.6749, 0.1706, 0.6761, 0.1762, 0.6731, 0.1752, 0.6755, 0.1725, 0.6765, 0.1728, 0.681, 0.1693, 0.681, 0.1726, 0.6781, 0.1716, 0.6781, 0.1706, 0.6731, 0.1667, 0.6761, 0.1657, 0.6765, 0.1694, 0.6755, 0.1697, 0.6731, 0.1752, 0.6712, 0.1726, 0.6749, 0.1716, 0.6755, 0.1725, 0.6309, 0.8017, 0.6308, 0.8017, 0.6308, 0.8017, 0.6309, 0.8017, 0.6317, 0.8038, 0.6316, 0.8038, 0.6316, 0.8038, 0.6317, 0.8038, 0.6308, 0.8017, 0.6308, 0.8017, 0.6308, 0.8017, 0.6308, 0.8017, 0.6322, 0.8029, 0.6322, 0.8029, 0.6322, 0.8029, 0.6322, 0.8029, 0.6316, 0.8038, 0.6316, 0.8038, 0.6316, 0.8038, 0.6316, 0.8038, 0.6316, 0.8038, 0.6315, 0.8038, 0.6315, 0.8038, 0.6316, 0.8038, 0.6322, 0.8038, 0.6321, 0.8038, 0.6321, 0.8038, 0.6322, 0.8038, 0.6319, 0.8038, 0.6319, 0.8038, 0.6319, 0.8038, 0.6319, 0.8038, 0.6319, 0.8038, 0.6318, 0.8038, 0.6318, 0.8038, 0.6319, 0.8038, 0.6318, 0.8038, 0.6317, 0.8038, 0.6317, 0.8038, 0.6318, 0.8038, 0.6031, 0.8037, 0.603, 0.8037, 0.603, 0.8037, 0.6031, 0.8037, 0.6029, 0.8039, 0.6029, 0.8039, 0.6029, 0.8039, 0.6029, 0.8039, 0.603, 0.8039, 0.603, 0.8039, 0.603, 0.8039, 0.603, 0.8039, 0.6028, 0.8035, 0.6028, 0.8035, 0.6028, 0.8035, 0.6028, 0.8035, 0.603, 0.8039, 0.6029, 0.8039, 0.6029, 0.8039, 0.603, 0.8039, 0.603, 0.8039, 0.603, 0.8039, 0.603, 0.8039, 0.603, 0.8039, 0.6028, 0.8035, 0.6028, 0.8035, 0.6028, 0.8035, 0.6028, 0.8035, 0.603, 0.8039, 0.603, 0.8039, 0.603, 0.8039, 0.603, 0.8039, 0.603, 0.8039, 0.603, 0.8039, 0.603, 0.8039, 0.603, 0.8039, 0.603, 0.8039, 0.603, 0.8039, 0.603, 0.8039, 0.603, 0.8039, 0.6316, 0.8038, 0.6316, 0.8038, 0.6316, 0.8038, 0.6316, 0.8038, 0.6319, 0.8038, 0.6319, 0.8038, 0.6319, 0.8038, 0.6319, 0.8038, 0.6309, 0.8017, 0.6308, 0.8017, 0.6308, 0.8017, 0.6309, 0.8017, 0.6317, 0.8038, 0.6316, 0.8038, 0.6316, 0.8038, 0.6317, 0.8038, 0.6322, 0.8038, 0.6321, 0.8038, 0.6321, 0.8038, 0.6322, 0.8038, 0.6318, 0.8038, 0.6317, 0.8038, 0.6317, 0.8038, 0.6318, 0.8038, 0.6322, 0.8029, 0.6322, 0.8029, 0.6322, 0.8029, 0.6322, 0.8029, 0.6316, 0.8038, 0.6315, 0.8038, 0.6315, 0.8038, 0.6316, 0.8038, 0.6319, 0.8038, 0.6318, 0.8038, 0.6318, 0.8038, 0.6319, 0.8038, 0.6308, 0.8017, 0.6308, 0.8017, 0.6308, 0.8017, 0.6308, 0.8017])
me_cylinder_007.materials.append(mat_plushie_0)
me_cylinder_007.use_remesh_fix_poles = True
me_cylinder_007.use_remesh_preserve_attributes = False
me_cylinder_007.update()

# ---- objects
ob_light = bpy.data.objects.new('Light', light_light)
ob_camera = bpy.data.objects.new('Camera', cam_camera)
ob_empty = bpy.data.objects.new('Empty', None)
ob_empty_001 = bpy.data.objects.new('Empty.001', None)
ob_head = bpy.data.objects.new('Head', me_sphere)
ob_torso = bpy.data.objects.new('Torso', me_cube_002)
ob_right_arm = bpy.data.objects.new('Right_Arm', me_cylinder_002)
ob_legs = bpy.data.objects.new('Legs', me_cylinder_004)
ob_skirt = bpy.data.objects.new('Skirt', me_cube_003)
ob_planehair = bpy.data.objects.new('PlaneHair', me_plane)
ob_headhair = bpy.data.objects.new('HeadHair', me_sphere_002)
ob_plane = bpy.data.objects.new('Plane', me_plane_001)
ob_left_arm = bpy.data.objects.new('Left_Arm', me_cylinder_007)

# ---- transforms, parenting, visibility, modifiers, constraints
ob_light.location = (4.076, 1.005, 5.904)
ob_light.rotation_euler = (0.6503, 0.05522, 1.866)
ob_light.lock_rotations_4d = False
ob_light.empty_display_type = 'ARROWS'
ob_light.color = (0.0, 0.0, 0.0, 0.0)
ob_light.lineart.crease_threshold = 0.0
ob_camera.location = (7.359, -6.926, 4.958)
ob_camera.rotation_euler = (1.109, 0.0, 0.8149)
ob_camera.lock_rotations_4d = False
ob_camera.empty_display_type = 'ARROWS'
ob_camera.color = (0.0, 0.0, 0.0, 0.0)
ob_camera.display_type = 'WIRE'
ob_camera.lineart.crease_threshold = 0.0
ob_empty.location = (-4.6, -0.1654, 1.996)
ob_empty.rotation_euler = (-1.571, 3.301, 1.571)
ob_empty.empty_display_type = 'IMAGE'
ob_empty.empty_display_size = 5.0
ob_empty.use_empty_image_alpha = True
ob_empty.color = (1.0, 1.0, 1.0, 0.2835)
ob_empty_001.location = (-0.06237, -4.819, 2.08)
ob_empty_001.rotation_euler = (1.571, -2.22e-16, -2.22e-16)
ob_empty_001.scale = (-0.8196, 0.8196, 0.8196)
ob_empty_001.empty_display_type = 'IMAGE'
ob_empty_001.empty_display_size = 5.0
ob_empty_001.use_empty_image_alpha = True
ob_empty_001.color = (1.0, 1.0, 1.0, 0.2283)
ob_head.location = (0.0, 0.0, 0.0)
ob_torso.location = (0.0, 0.0, 0.0)
ob_right_arm.location = (0.0, 0.0, 0.0)
ob_legs.location = (0.0, 0.0, 0.0)
ob_skirt.location = (0.0, 0.0, 0.0)
ob_planehair.location = (0.0, 0.0, 0.0)
ob_headhair.location = (0.0, 0.0, 0.0)
_m = ob_headhair.modifiers.new('Mirror', 'MIRROR')
_m.use_clip = True
ob_plane.location = (0.0, 0.0, 0.0)
ob_plane.rotation_euler = (0.0, 0.0, -3.145)
ob_left_arm.location = (0.4304, 7.54e-09, -0.1283)
ob_left_arm.rotation_euler = (-0.04048, -0.2945, 0.02167)
ob_left_arm.scale = (-1.0, 1.0, 1.0)

# ---- collection membership
col_collection.objects.link(ob_light)
col_collection.objects.link(ob_camera)
col_collection_2.objects.link(ob_empty)
col_collection_2.objects.link(ob_empty_001)
col_collection_3.objects.link(ob_head)
col_collection_3.objects.link(ob_torso)
col_collection_3.objects.link(ob_right_arm)
col_collection_3.objects.link(ob_legs)
col_collection_3.objects.link(ob_skirt)
col_collection_3.objects.link(ob_planehair)
col_collection_3.objects.link(ob_headhair)
col_collection_3.objects.link(ob_plane)
col_collection_3.objects.link(ob_left_arm)
def _layer_coll(name, lc=None):
    lc = lc or bpy.context.view_layer.layer_collection
    for c in lc.children:
        if c.name == name: return c
        r = _layer_coll(name, c)
        if r: return r
_layer_coll('Collection').exclude = True
_layer_coll('Collection 2').exclude = True

# ---- scene / render settings (as saved in the file)
scene.camera = ob_camera
scene.frame_start = 1; scene.frame_end = 250; scene.frame_set(0)
scene.render.engine = 'BLENDER_EEVEE_NEXT'
scene.cycles.sampling_pattern = 'TABULATED_SOBOL'
scene.cycles.use_light_tree = False
scene.view_settings.view_transform = 'Filmic'
bpy.context.view_layer.update()

